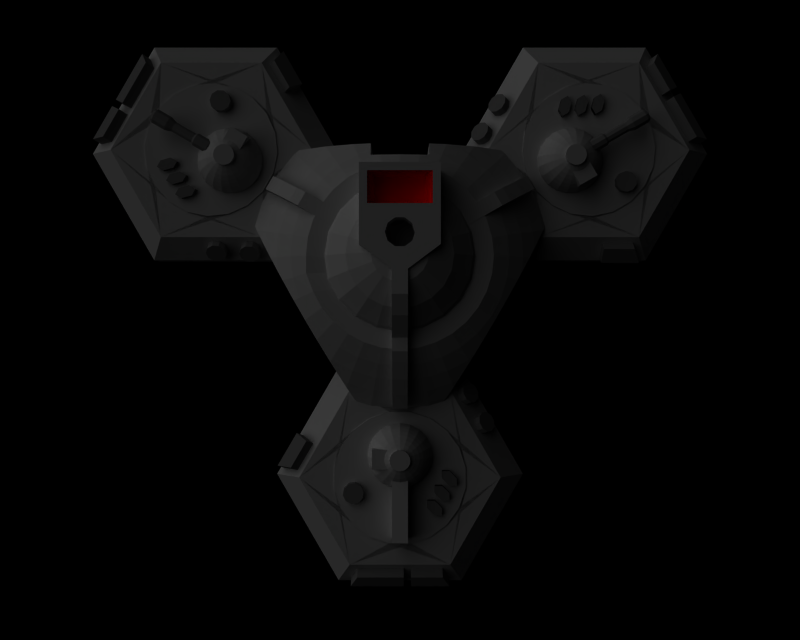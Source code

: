 # Source: 3dprint_astronef.blend  (saved by Blender 2.71.0; exported with 4.5.12 LTS)
import bpy
from mathutils import Matrix  # noqa: F401  (used for matrix-valued properties, if any)

bpy.ops.wm.read_factory_settings(use_empty=True)
scene = bpy.context.scene
scene.name = '1'

# ---- collections
col_collection_1 = bpy.data.collections.new('Collection 1'); scene.collection.children.link(col_collection_1)
col_collection_2 = bpy.data.collections.new('Collection 2'); scene.collection.children.link(col_collection_2)
col_collection_3 = bpy.data.collections.new('Collection 3'); scene.collection.children.link(col_collection_3)
col_collection_4 = bpy.data.collections.new('Collection 4'); scene.collection.children.link(col_collection_4)
col_collection_5 = bpy.data.collections.new('Collection 5'); scene.collection.children.link(col_collection_5)
col_collection_11 = bpy.data.collections.new('Collection 11'); scene.collection.children.link(col_collection_11)
col_collection_11.hide_render = True
col_collection_11.hide_viewport = True
col_collection_12 = bpy.data.collections.new('Collection 12'); scene.collection.children.link(col_collection_12)
col_collection_13 = bpy.data.collections.new('Collection 13'); scene.collection.children.link(col_collection_13)
col_collection_14 = bpy.data.collections.new('Collection 14'); scene.collection.children.link(col_collection_14)
col_collection_14.hide_render = True
col_collection_14.hide_viewport = True
col_collection_15 = bpy.data.collections.new('Collection 15'); scene.collection.children.link(col_collection_15)

# ---- materials (node trees are filled in below, after node groups)
mat_metal = bpy.data.materials.new('Metal')
mat_metal.alpha_threshold = 0.0
mat_metal.diffuse_color = (0.7, 0.7, 0.7, 1.0)
mat_metal.roughness = 0.5
mat_metal.specular_intensity = 0.8758
mat_metal.line_color = (0.0, 0.0, 0.0, 1.0)
mat_fenetres = bpy.data.materials.new('Fenetres')
mat_fenetres.alpha_threshold = 0.0
mat_fenetres.preview_render_type = 'FLAT'
mat_fenetres.diffuse_color = (0.3963, 0.3963, 0.3963, 1.0)
mat_fenetres.roughness = 0.5
mat_fenetres.specular_intensity = 0.4732
mat_fenetres.line_color = (0.0, 0.0, 0.0, 1.0)
mat_indicateur = bpy.data.materials.new('Indicateur')
mat_indicateur.alpha_threshold = 0.0
mat_indicateur.diffuse_color = (1.0, 0.0, 0.0, 1.0)
mat_indicateur.roughness = 0.5
mat_indicateur.specular_intensity = 0.3221
mat_indicateur.line_color = (0.0, 0.0, 0.0, 1.0)
mat_metal_color_001 = bpy.data.materials.new('Metal-color.001')
mat_metal_color_001.alpha_threshold = 0.0
mat_metal_color_001.diffuse_color = (0.7, 0.7, 0.7, 1.0)
mat_metal_color_001.roughness = 0.5
mat_metal_color_001.specular_intensity = 0.8758
mat_metal_color_001.line_color = (0.0, 0.0, 0.0, 1.0)

# ---- material node trees

# ---- cameras
cam_camera = bpy.data.cameras.new('Camera')
cam_camera.passepartout_alpha = 0.2
cam_camera.clip_end = 100.0
cam_camera.lens = 35.0
cam_camera.sensor_width = 32.0
cam_camera.sensor_height = 18.0
cam_camera.ortho_scale = 7.314
cam_camera.show_passepartout = False
cam_camera.show_safe_areas = True
cam_camera.dof.focus_distance = 0.0
cam_camera.dof.aperture_fstop = 128.0

# ---- lights
light_lamp = bpy.data.lights.new('Lamp', 'SUN')
light_lamp.transmission_factor = 0.0
light_lamp.angle = 1.571
light_lamp.energy = 1.0
light_lamp.shadow_buffer_clip_start = 0.5
light_lamp.shadow_soft_size = 1.0
light_lamp.shadow_cascade_max_distance = 1000.0
light_lamp.cycles.use_multiple_importance_sampling = False

# ---- meshes
me_cube = bpy.data.meshes.new('Cube')
me_cube.from_pydata([(-1.0, -1.0, -1.0), (-1.0, 1.0, -1.0), (1.0, 1.0, -1.0), (1.0, -1.0, -1.0), (-1.0, -1.0, 1.0), (-1.0, 1.0, 1.0), (1.0, 1.0, 1.0), (1.0, -1.0, 1.0)], [], [(4, 5, 1, 0), (5, 6, 2, 1), (6, 7, 3, 2), (7, 4, 0, 3), (0, 1, 2, 3), (7, 6, 5, 4)])
me_cube.use_remesh_preserve_volume = False
me_cube.use_remesh_preserve_attributes = False
me_cube.use_mirror_vertex_groups = False
me_cube.update()
me_circle_001 = bpy.data.meshes.new('Circle.001')
me_circle_001.from_pydata([(2.956, 5.119, -0.75), (5.911, -7.368e-07, -0.75), (2.956, -5.119, -0.75), (-2.956, -5.119, -0.75), (-5.911, 2.542e-06, -0.75), (-2.956, 5.119, -0.75), (-2.956, 5.119, 0.25), (-5.911, 2.542e-06, 0.25), (-2.956, -5.119, 0.25), (2.956, -5.119, 0.25), (5.911, -7.368e-07, 0.25), (2.956, 5.119, 0.25), (2.365, 4.096, 1.25), (4.729, -5.894e-07, 1.25), (2.365, -4.096, 1.25), (-2.365, -4.096, 1.25), (-4.729, 2.033e-06, 1.25), (-2.365, 4.096, 1.25), (-2.365, 4.096, -1.25), (-4.729, 2.033e-06, -1.25), (-2.365, -4.096, -1.25), (2.365, -4.096, -1.25), (4.729, -5.894e-07, -1.25), (2.365, 4.096, -1.25), (2.207, 2.207, 1.25), (2.781, 1.417, 1.25), (3.083, 0.4882, 1.25), (3.083, -0.4882, 1.25), (2.781, -1.417, 1.25), (2.207, -2.207, 1.25), (1.417, -2.781, 1.25), (0.4882, -3.083, 1.25), (-0.4882, -3.083, 1.25), (-1.417, -2.781, 1.25), (-2.207, -2.207, 1.25), (-2.781, -1.417, 1.25), (-3.083, -0.4882, 1.25), (-3.083, 0.4882, 1.25), (-2.781, 1.417, 1.25), (-2.207, 2.207, 1.25), (-1.417, 2.781, 1.25), (-0.4882, 3.083, 1.25), (0.4882, 3.083, 1.25), (1.417, 2.781, 1.25), (1.417, 2.781, 0.777), (0.4882, 3.083, 0.777), (-0.4882, 3.083, 0.777), (-1.417, 2.781, 0.777), (-2.207, 2.207, 0.777), (-2.781, 1.417, 0.777), (-3.083, 0.4882, 0.777), (-3.083, -0.4882, 0.777), (-2.781, -1.417, 0.777), (-2.207, -2.207, 0.777), (-1.417, -2.781, 0.777), (-0.4882, -3.083, 0.777), (0.4882, -3.083, 0.777), (1.417, -2.781, 0.777), (2.207, -2.207, 0.777), (2.781, -1.417, 0.777), (3.083, -0.4882, 0.777), (3.083, 0.4882, 0.777), (2.781, 1.417, 0.777), (2.207, 2.207, 0.777)], [], [(0, 5, 6, 11), (5, 4, 7, 6), (4, 3, 8, 7), (3, 2, 9, 8), (2, 1, 10, 9), (1, 0, 11, 10), (10, 11, 12, 13), (9, 10, 13, 14), (7, 8, 15, 16), (11, 6, 17, 12), (0, 5, 18, 23), (5, 4, 19, 18), (4, 3, 20, 19), (3, 2, 21, 20), (2, 1, 22, 21), (1, 0, 23, 22), (19, 18, 23), (19, 23, 22), (20, 19, 22), (20, 22, 21), (17, 38, 39), (17, 39, 40), (17, 40, 41), (12, 42, 43), (12, 43, 24), (12, 24, 25), (16, 39, 38), (16, 38, 37), (16, 37, 36), (34, 16, 35), (35, 16, 36), (15, 34, 33), (31, 30, 15), (15, 33, 32), (32, 31, 15), (15, 34, 35), (15, 35, 36), (17, 37, 38), (12, 25, 26), (12, 40, 41), (17, 42, 43), (14, 32, 33), (14, 27, 28), (29, 28, 14), (30, 29, 14), (31, 30, 14), (32, 31, 14), (13, 28, 29), (25, 24, 13), (26, 25, 13), (27, 26, 13), (27, 13, 28), (13, 28, 14), (14, 31, 32, 15), (15, 35, 16), (16, 38, 17), (12, 25, 13), (17, 41, 42, 23), (12, 41, 42), (12, 17, 41, 42), (42, 41, 46, 45), (43, 24, 63, 44), (43, 42, 45, 44), (41, 40, 47, 46), (40, 39, 48, 47), (39, 38, 49, 48), (38, 37, 50, 49), (37, 36, 51, 50), (36, 35, 52, 51), (35, 34, 53, 52), (34, 33, 54, 53), (33, 32, 55, 54), (32, 31, 56, 55), (31, 30, 57, 56), (30, 29, 58, 57), (29, 28, 59, 58), (28, 27, 60, 59), (26, 27, 60, 61), (26, 25, 62, 61), (25, 24, 63, 62), (47, 46, 45), (47, 45, 44), (48, 47, 44), (48, 44, 63), (49, 48, 63), (49, 63, 62), (49, 62, 61), (50, 49, 61), (50, 61, 60), (51, 50, 60), (51, 60, 59), (52, 51, 59), (52, 59, 58), (53, 52, 58), (53, 58, 57), (54, 53, 57), (54, 57, 56), (55, 54, 56), (8, 15, 14), (8, 14, 9), (7, 6, 17), (7, 17, 16)])
me_circle_001.materials.append(mat_metal)
me_circle_001.use_remesh_preserve_volume = False
me_circle_001.use_remesh_preserve_attributes = False
me_circle_001.use_mirror_vertex_groups = False
me_circle_001.update()
me_circle_006 = bpy.data.meshes.new('Circle.006')
me_circle_006.from_pydata([(-4.074, 1.55, 0.981), (-4.803, 0.2998, 0.981), (-5.512, 0.2998, 0.381), (-4.601, 1.854, 0.381), (-4.911, 2.027, 0.7259), (-5.823, 0.4722, 0.7259), (-5.113, 0.4722, 1.326), (-4.384, 1.723, 1.326), (3.332, 4.113, 0.4209), (3.473, 3.847, 0.4319), (3.473, 3.576, 0.5644), (3.331, 3.405, 0.7678), (3.103, 3.398, 0.9644), (2.875, 3.558, 1.079), (2.734, 3.824, 1.068), (2.734, 4.095, 0.9356), (2.876, 4.266, 0.7322), (3.104, 4.274, 0.5356), (4.091, 2.734, 0.4209), (4.232, 2.468, 0.4319), (4.231, 2.197, 0.5644), (4.09, 2.025, 0.7678), (3.861, 2.018, 0.9644), (3.633, 2.178, 1.079), (3.493, 2.445, 1.068), (3.493, 2.715, 0.9356), (3.634, 2.887, 0.7322), (3.863, 2.894, 0.5356), (4.104, 3.032, 0.8459), (3.876, 3.025, 1.043), (3.734, 2.853, 1.246), (3.734, 2.583, 1.378), (3.875, 2.316, 1.389), (4.103, 2.156, 1.275), (4.331, 2.163, 1.078), (4.473, 2.335, 0.8748), (4.473, 2.606, 0.7422), (4.332, 2.872, 0.7312), (3.346, 4.411, 0.8459), (3.117, 4.404, 1.043), (2.976, 4.233, 1.246), (2.975, 3.962, 1.378), (3.116, 3.696, 1.389), (3.344, 3.536, 1.275), (3.573, 3.543, 1.078), (3.714, 3.714, 0.8748), (3.714, 3.985, 0.7422), (3.574, 4.251, 0.7312), (-2.003, -4.316, 1.035), (2.003, -4.316, 1.035), (2.34, -4.899, 0.465), (-2.34, -4.899, 0.465), (0.5202, -4.316, 1.035), (0.5197, -4.9, 0.4641), (0.1748, -4.9, 0.4641), (0.1754, -4.316, 1.035), (0.1754, -4.661, 1.38), (0.1748, -5.245, 0.8089), (0.5197, -5.245, 0.8089), (0.5202, -4.661, 1.38), (-2.34, -5.244, 0.8098), (2.34, -5.244, 0.8098), (2.003, -4.661, 1.38), (-2.003, -4.661, 1.38)], [], [(1, 0, 3, 2), (3, 0, 7, 4), (0, 1, 6, 7), (1, 2, 5, 6), (2, 3, 4, 5), (4, 5, 6, 7), (18, 27, 28, 37), (27, 26, 29, 28), (26, 25, 30, 29), (25, 24, 31, 30), (24, 23, 32, 31), (23, 22, 33, 32), (22, 21, 34, 33), (21, 20, 35, 34), (20, 19, 36, 35), (19, 18, 37, 36), (8, 17, 38, 47), (17, 16, 39, 38), (16, 15, 40, 39), (15, 14, 41, 40), (14, 13, 42, 41), (13, 12, 43, 42), (12, 11, 44, 43), (11, 10, 45, 44), (10, 9, 46, 45), (9, 8, 47, 46), (39, 38, 47), (40, 39, 47), (40, 47, 46), (41, 40, 46), (41, 46, 45), (42, 41, 45), (42, 45, 44), (43, 42, 44), (29, 28, 37), (30, 29, 37), (30, 37, 36), (31, 30, 36), (31, 36, 35), (32, 31, 35), (32, 35, 34), (33, 32, 34), (53, 50, 61, 58), (52, 49, 62, 59), (55, 48, 63, 56), (54, 51, 60, 57), (54, 55, 56, 57), (53, 52, 59, 58), (48, 51, 60, 63), (50, 49, 62, 61), (60, 63, 56), (60, 56, 57), (59, 62, 61), (58, 59, 61)])
me_circle_006.materials.append(mat_fenetres)
me_circle_006.use_remesh_preserve_volume = False
me_circle_006.use_remesh_preserve_attributes = False
me_circle_006.use_mirror_vertex_groups = False
me_circle_006.update()
me_sphere = bpy.data.meshes.new('Sphere')
me_sphere.from_pydata([(-2.384e-07, 1.804, 1.368), (-2.384e-07, 1.539, 2.009), (-2.384e-07, 1.176, 2.601), (-2.384e-07, 0.7248, 3.129), (-2.384e-07, 0.1968, 3.58), (-2.384e-07, -0.3953, 3.943), (-2.384e-07, -1.037, 4.209), (-2.384e-07, -1.712, 4.371), (-2.384e-07, -2.404, 4.425), (1.368, -2.404, 4.209), (1.351, -1.712, 4.157), (1.301, -1.037, 4.003), (1.218, -0.3953, 3.75), (1.106, 0.1968, 3.405), (0.967, 0.7248, 2.976), (0.8038, 1.176, 2.474), (0.6208, 1.539, 1.911), (0.4226, 1.804, 1.301), (0.8038, 1.804, 1.106), (1.181, 1.539, 1.625), (1.529, 1.176, 2.104), (1.839, 0.7248, 2.532), (2.104, 0.1968, 2.896), (2.318, -0.3953, 3.19), (2.474, -1.037, 3.405), (2.569, -1.712, 3.536), (2.601, -2.404, 3.58), (3.58, -2.404, 2.601), (3.536, -1.712, 2.569), (3.405, -1.037, 2.474), (3.19, -0.3953, 2.318), (2.896, 0.1968, 2.104), (2.532, 0.7248, 1.839), (2.104, 1.176, 1.529), (1.625, 1.539, 1.181), (1.106, 1.804, 0.8038), (1.301, 1.804, 0.4226), (1.911, 1.539, 0.6208), (2.474, 1.176, 0.8038), (2.976, 0.7248, 0.967), (3.405, 0.1968, 1.106), (3.75, -0.3953, 1.218), (4.003, -1.037, 1.301), (4.157, -1.712, 1.351), (4.209, -2.404, 1.368), (4.425, -2.404, -1.592e-06), (4.371, -1.712, -1.344e-06), (4.209, -1.037, -1.21e-06), (3.943, -0.3953, -1.503e-06), (3.58, 0.1968, -1.225e-06), (3.129, 0.7248, -1.173e-06), (2.601, 1.176, -1.228e-06), (2.009, 1.539, -1.173e-06), (1.368, 1.804, -9.026e-07), (1.301, 1.804, -0.4226), (1.911, 1.539, -0.6208), (2.474, 1.176, -0.8038), (2.976, 0.7248, -0.967), (3.405, 0.1968, -1.106), (3.75, -0.3953, -1.218), (4.003, -1.037, -1.301), (4.157, -1.712, -1.351), (4.209, -2.404, -1.368), (3.58, -2.404, -2.601), (3.536, -1.712, -2.569), (3.405, -1.037, -2.474), (3.19, -0.3953, -2.318), (2.896, 0.1968, -2.104), (2.532, 0.7248, -1.839), (2.104, 1.176, -1.529), (1.625, 1.539, -1.181), (1.106, 1.804, -0.8038), (0.8038, 1.804, -1.106), (1.181, 1.539, -1.625), (1.529, 1.176, -2.104), (1.839, 0.7248, -2.532), (2.104, 0.1968, -2.896), (2.318, -0.3953, -3.19), (2.474, -1.037, -3.405), (2.569, -1.712, -3.536), (2.601, -2.404, -3.58), (1.368, -2.404, -4.209), (1.351, -1.712, -4.157), (1.301, -1.037, -4.003), (1.218, -0.3953, -3.75), (1.106, 0.1968, -3.405), (0.967, 0.7248, -2.976), (0.8038, 1.176, -2.474), (0.6208, 1.539, -1.911), (0.4226, 1.804, -1.301), (-7.153e-07, 1.804, -1.368), (-1.192e-06, 1.539, -2.009), (-1.192e-06, 1.176, -2.601), (-1.192e-06, 0.7248, -3.129), (-1.669e-06, 0.1968, -3.58), (-2.146e-06, -0.3953, -3.943), (-1.669e-06, -1.037, -4.209), (-1.669e-06, -1.712, -4.371), (-2.146e-06, -2.404, -4.425), (-1.368, -2.404, -4.209), (-1.351, -1.712, -4.157), (-1.301, -1.037, -4.003), (-1.218, -0.3953, -3.75), (-1.106, 0.1968, -3.405), (-0.967, 0.7248, -2.976), (-0.8038, 1.176, -2.474), (-0.6208, 1.539, -1.911), (-0.4226, 1.804, -1.301), (-0.8038, 1.804, -1.106), (-1.181, 1.539, -1.625), (-1.529, 1.176, -2.104), (-1.839, 0.7248, -2.532), (-2.104, 0.1968, -2.896), (-2.318, -0.3953, -3.19), (-2.474, -1.037, -3.405), (-2.569, -1.712, -3.536), (-2.601, -2.404, -3.58), (-3.58, -2.404, -2.601), (-3.536, -1.712, -2.569), (-3.405, -1.037, -2.474), (-3.19, -0.3953, -2.318), (-2.896, 0.1968, -2.104), (-2.532, 0.7248, -1.839), (-2.104, 1.176, -1.529), (-1.625, 1.539, -1.181), (-1.106, 1.804, -0.8038), (-1.301, 1.804, -0.4226), (-1.911, 1.539, -0.6208), (-2.474, 1.176, -0.8038), (-2.976, 0.7248, -0.967), (-3.405, 0.1968, -1.106), (-3.75, -0.3953, -1.218), (-4.003, -1.037, -1.301), (-4.157, -1.712, -1.351), (-4.209, -2.404, -1.368), (-4.425, -2.404, 2.399e-06), (-4.371, -1.712, 2.441e-06), (-4.209, -1.037, 1.95e-06), (-3.943, -0.3953, 2.063e-06), (-3.58, 0.1968, 1.454e-06), (-3.129, 0.7248, 1.226e-06), (-2.601, 1.176, 1.009e-06), (-2.009, 1.539, 6.868e-07), (-1.368, 1.804, 1.199e-07), (-1.301, 1.804, 0.4226), (-1.911, 1.539, 0.6208), (-2.474, 1.176, 0.8038), (-2.976, 0.7248, 0.967), (-3.405, 0.1968, 1.106), (-3.75, -0.3953, 1.218), (-4.003, -1.037, 1.301), (-4.157, -1.712, 1.351), (-4.209, -2.404, 1.368), (-3.58, -2.404, 2.601), (-3.536, -1.712, 2.569), (-3.405, -1.037, 2.474), (-3.19, -0.3953, 2.318), (-2.896, 0.1968, 2.104), (-2.532, 0.7248, 1.839), (-2.104, 1.176, 1.529), (-1.625, 1.539, 1.181), (-1.106, 1.804, 0.8038), (-0.8038, 1.804, 1.106), (-1.181, 1.539, 1.625), (-1.529, 1.176, 2.104), (-1.839, 0.7248, 2.532), (-2.104, 0.1968, 2.896), (-2.318, -0.3953, 3.19), (-2.474, -1.037, 3.405), (-2.569, -1.712, 3.536), (-2.601, -2.404, 3.58), (-1.368, -2.404, 4.209), (-1.351, -1.712, 4.157), (-1.301, -1.037, 4.003), (-1.218, -0.3953, 3.75), (-1.106, 0.1968, 3.405), (-0.967, 0.7248, 2.976), (-0.8038, 1.176, 2.474), (-0.6208, 1.539, 1.911), (-0.4226, 1.804, 1.301), (-0.4226, 2.404, 1.301), (-0.8038, 2.404, 1.106), (-1.106, 2.404, 0.8038), (-1.301, 2.404, 0.4226), (-1.368, 2.404, 9.372e-08), (-1.301, 2.404, -0.4226), (-1.106, 2.404, -0.8038), (-0.8038, 2.404, -1.106), (-0.4226, 2.404, -1.301), (-7.153e-07, 2.404, -1.368), (0.4226, 2.404, -1.301), (0.8038, 2.404, -1.106), (1.106, 2.404, -0.8038), (1.301, 2.404, -0.4226), (1.368, 2.404, -9.288e-07), (1.301, 2.404, 0.4226), (1.106, 2.404, 0.8038), (0.8038, 2.404, 1.106), (0.4226, 2.404, 1.301), (-2.384e-07, 2.404, 1.368), (1.3, -0.5, -1.7), (-1.3, -0.5, -1.7), (-1.3, -0.5, -3.7), (1.3, -0.5, -3.7), (1.3, 1.5, -1.7), (-1.3, 1.5, -1.7), (-1.3, 1.5, -3.7), (1.3, 1.5, -3.7)], [], [(8, 9, 10, 7), (7, 10, 11, 6), (6, 11, 12, 5), (5, 12, 13, 4), (4, 13, 14, 3), (3, 14, 15, 2), (2, 15, 16, 1), (17, 0, 1, 16), (16, 19, 18, 17), (15, 20, 19, 16), (14, 21, 20, 15), (13, 22, 21, 14), (12, 23, 22, 13), (11, 24, 23, 12), (10, 25, 24, 11), (9, 26, 25, 10), (26, 27, 28, 25), (25, 28, 29, 24), (24, 29, 30, 23), (23, 30, 31, 22), (22, 31, 32, 21), (21, 32, 33, 20), (20, 33, 34, 19), (19, 34, 35, 18), (34, 37, 36, 35), (33, 38, 37, 34), (32, 39, 38, 33), (31, 40, 39, 32), (30, 41, 40, 31), (29, 42, 41, 30), (28, 43, 42, 29), (27, 44, 43, 28), (44, 45, 46, 43), (43, 46, 47, 42), (42, 47, 48, 41), (41, 48, 49, 40), (40, 49, 50, 39), (39, 50, 51, 38), (38, 51, 52, 37), (37, 52, 53, 36), (52, 55, 54, 53), (51, 56, 55, 52), (50, 57, 56, 51), (49, 58, 57, 50), (48, 59, 58, 49), (47, 60, 59, 48), (46, 61, 60, 47), (45, 62, 61, 46), (62, 63, 64, 61), (61, 64, 65, 60), (60, 65, 66, 59), (59, 66, 67, 58), (58, 67, 68, 57), (57, 68, 69, 56), (56, 69, 70, 55), (55, 70, 71, 54), (70, 73, 72, 71), (69, 74, 73, 70), (68, 75, 74, 69), (67, 76, 75, 68), (66, 77, 76, 67), (65, 78, 77, 66), (64, 79, 78, 65), (63, 80, 79, 64), (80, 81, 82, 79), (79, 82, 83, 78), (78, 83, 84, 77), (77, 84, 85, 76), (76, 85, 86, 75), (75, 86, 87, 74), (74, 87, 88, 73), (73, 88, 89, 72), (88, 91, 90, 89), (87, 92, 91, 88), (86, 93, 92, 87), (85, 94, 93, 86), (84, 95, 94, 85), (83, 96, 95, 84), (82, 97, 96, 83), (81, 98, 97, 82), (98, 99, 100, 97), (97, 100, 101, 96), (96, 101, 102, 95), (95, 102, 103, 94), (94, 103, 104, 93), (93, 104, 105, 92), (92, 105, 106, 91), (91, 106, 107, 90), (106, 109, 108, 107), (105, 110, 109, 106), (104, 111, 110, 105), (103, 112, 111, 104), (102, 113, 112, 103), (101, 114, 113, 102), (100, 115, 114, 101), (99, 116, 115, 100), (116, 117, 118, 115), (115, 118, 119, 114), (114, 119, 120, 113), (113, 120, 121, 112), (112, 121, 122, 111), (111, 122, 123, 110), (110, 123, 124, 109), (109, 124, 125, 108), (124, 127, 126, 125), (123, 128, 127, 124), (122, 129, 128, 123), (121, 130, 129, 122), (120, 131, 130, 121), (119, 132, 131, 120), (118, 133, 132, 119), (117, 134, 133, 118), (134, 135, 136, 133), (133, 136, 137, 132), (132, 137, 138, 131), (131, 138, 139, 130), (130, 139, 140, 129), (129, 140, 141, 128), (128, 141, 142, 127), (127, 142, 143, 126), (142, 145, 144, 143), (141, 146, 145, 142), (140, 147, 146, 141), (139, 148, 147, 140), (138, 149, 148, 139), (137, 150, 149, 138), (136, 151, 150, 137), (135, 152, 151, 136), (152, 153, 154, 151), (151, 154, 155, 150), (150, 155, 156, 149), (149, 156, 157, 148), (148, 157, 158, 147), (147, 158, 159, 146), (146, 159, 160, 145), (145, 160, 161, 144), (160, 163, 162, 161), (159, 164, 163, 160), (158, 165, 164, 159), (157, 166, 165, 158), (156, 167, 166, 157), (155, 168, 167, 156), (154, 169, 168, 155), (153, 170, 169, 154), (170, 171, 172, 169), (169, 172, 173, 168), (168, 173, 174, 167), (167, 174, 175, 166), (166, 175, 176, 165), (165, 176, 177, 164), (164, 177, 178, 163), (163, 178, 179, 162), (0, 179, 178, 1), (177, 2, 1, 178), (176, 3, 2, 177), (175, 4, 3, 176), (174, 5, 4, 175), (173, 6, 5, 174), (172, 7, 6, 173), (171, 8, 7, 172), (0, 179, 180, 199), (162, 179, 180, 181), (162, 161, 182, 181), (144, 161, 182, 183), (144, 143, 184, 183), (126, 143, 184, 185), (126, 125, 186, 185), (108, 125, 186, 187), (108, 107, 188, 187), (90, 107, 188, 189), (90, 89, 190, 189), (72, 89, 190, 191), (72, 71, 192, 191), (54, 71, 192, 193), (54, 53, 194, 193), (36, 53, 194, 195), (36, 35, 196, 195), (18, 35, 196, 197), (18, 17, 198, 197), (0, 17, 198, 199), (180, 199, 198), (180, 198, 197), (181, 180, 197), (182, 181, 197), (182, 197, 196), (183, 182, 196), (183, 196, 195), (184, 183, 195), (184, 195, 194), (185, 184, 194), (185, 194, 193), (186, 185, 193), (186, 193, 192), (187, 186, 192), (187, 192, 191), (188, 187, 191), (188, 191, 190), (189, 188, 190), (202, 203, 200, 201), (204, 207, 206, 205), (200, 204, 205, 201), (201, 205, 206, 202), (202, 206, 207, 203), (203, 207, 204, 200)])
me_sphere.materials.append(mat_metal)
me_sphere.use_remesh_preserve_volume = False
me_sphere.use_remesh_preserve_attributes = False
me_sphere.use_mirror_vertex_groups = False
me_sphere.update()
me_plane_001 = bpy.data.meshes.new('Plane.001')
me_plane_001.from_pydata([(-5.866, 7.37, -1.232e-06), (-5.866, 7.27, -1.228e-06), (-7.866, 7.27, -1.315e-06), (-7.866, 7.37, -1.319e-06), (-8.266, 7.17, -1.328e-06), (-8.266, 7.07, -1.324e-06), (-4.966, 6.97, -1.175e-06), (-4.966, 7.07, -1.179e-06), (-1.966, 6.97, -1.044e-06), (-1.666, 7.17, -1.04e-06), (0.334, 7.27, -9.566e-07), (0.334, 7.17, -9.522e-07), (0.334, 6.983, 0.5142), (0.334, 7.059, 0.5785), (-1.666, 7.059, 0.5785), (-1.666, 6.983, 0.5142), (-1.966, 6.829, 0.3857), (-1.966, 6.906, 0.45), (-4.966, 6.906, 0.45), (-4.966, 6.829, 0.3857), (-8.266, 6.906, 0.45), (-8.266, 6.983, 0.5142), (-7.866, 7.136, 0.6428), (-7.866, 7.059, 0.5785), (-5.866, 7.059, 0.5785), (-5.866, 7.136, 0.6428), (-5.866, 6.543, 0.9848), (-5.866, 6.526, 0.8863), (-7.866, 6.526, 0.8863), (-7.866, 6.543, 0.9848), (-8.266, 6.509, 0.7878), (-8.266, 6.491, 0.6894), (-4.966, 6.474, 0.5909), (-4.966, 6.491, 0.6894), (-1.966, 6.491, 0.6894), (-1.966, 6.474, 0.5909), (-1.666, 6.509, 0.7878), (-1.666, 6.526, 0.8863), (0.334, 6.526, 0.8863), (0.334, 6.509, 0.7878), (0.334, 5.97, 0.6928), (0.334, 5.92, 0.7794), (-1.666, 5.92, 0.7794), (-1.666, 5.97, 0.6928), (-1.966, 6.07, 0.5196), (-1.966, 6.02, 0.6062), (-4.966, 6.02, 0.6062), (-4.966, 6.07, 0.5196), (-8.266, 6.02, 0.6062), (-8.266, 5.97, 0.6928), (-7.866, 5.87, 0.866), (-7.866, 5.92, 0.7794), (-5.866, 5.92, 0.7794), (-5.866, 5.87, 0.866), (-5.866, 5.43, 0.342), (-5.866, 5.524, 0.3078), (-7.866, 5.524, 0.3078), (-7.866, 5.43, 0.342), (-8.266, 5.618, 0.2736), (-8.266, 5.712, 0.2394), (-4.966, 5.806, 0.2052), (-4.966, 5.712, 0.2394), (-1.966, 5.712, 0.2394), (-1.966, 5.806, 0.2052), (-1.666, 5.618, 0.2736), (-1.666, 5.524, 0.3078), (0.334, 5.524, 0.3078), (0.334, 5.618, 0.2736), (0.334, 5.618, -0.2736), (0.334, 5.524, -0.3078), (-1.666, 5.524, -0.3078), (-1.666, 5.618, -0.2736), (-1.966, 5.806, -0.2052), (-1.966, 5.712, -0.2394), (-4.966, 5.712, -0.2394), (-4.966, 5.806, -0.2052), (-8.266, 5.712, -0.2394), (-8.266, 5.618, -0.2736), (-7.866, 5.43, -0.342), (-7.866, 5.524, -0.3078), (-5.866, 5.524, -0.3078), (-5.866, 5.43, -0.342), (-5.866, 5.87, -0.866), (-5.866, 5.92, -0.7794), (-7.866, 5.92, -0.7794), (-7.866, 5.87, -0.866), (-8.266, 5.97, -0.6928), (-8.266, 6.02, -0.6062), (-4.966, 6.07, -0.5196), (-4.966, 6.02, -0.6062), (-1.966, 6.02, -0.6062), (-1.966, 6.07, -0.5196), (-1.666, 5.97, -0.6928), (-1.666, 5.92, -0.7794), (0.334, 5.92, -0.7794), (0.334, 5.97, -0.6928), (0.334, 6.509, -0.7878), (0.334, 6.526, -0.8863), (-1.666, 6.526, -0.8863), (-1.666, 6.509, -0.7878), (-1.966, 6.474, -0.5909), (-1.966, 6.491, -0.6894), (-4.966, 6.491, -0.6894), (-4.966, 6.474, -0.5909), (-8.266, 6.491, -0.6894), (-8.266, 6.509, -0.7878), (-7.866, 6.543, -0.9848), (-7.866, 6.526, -0.8863), (-5.866, 6.526, -0.8863), (-5.866, 6.543, -0.9848), (-5.866, 7.136, -0.6428), (-5.866, 7.059, -0.5785), (-7.866, 7.059, -0.5785), (-7.866, 7.136, -0.6428), (-8.266, 6.983, -0.5142), (-8.266, 6.906, -0.45), (-4.966, 6.829, -0.3857), (-4.966, 6.906, -0.45), (-1.966, 6.906, -0.45), (-1.966, 6.829, -0.3857), (-1.666, 6.983, -0.5142), (-1.666, 7.059, -0.5785), (0.334, 7.059, -0.5785), (0.334, 6.983, -0.5142), (-1.666, 7.27, -8.568e-07), (-1.966, 7.07, -8.699e-07)], [], [(2, 3, 4, 5), (7, 6, 8, 125), (124, 10, 13, 14), (10, 11, 12, 13), (11, 9, 15, 12), (125, 124, 14, 17), (9, 8, 16, 15), (7, 125, 17, 18), (8, 6, 19, 16), (0, 7, 18, 25), (6, 1, 24, 19), (2, 5, 20, 23), (5, 4, 21, 20), (4, 3, 22, 21), (1, 2, 23, 24), (3, 0, 25, 22), (22, 25, 26, 29), (24, 23, 28, 27), (21, 22, 29, 30), (20, 21, 30, 31), (23, 20, 31, 28), (19, 24, 27, 32), (25, 18, 33, 26), (16, 19, 32, 35), (18, 17, 34, 33), (15, 16, 35, 36), (17, 14, 37, 34), (12, 15, 36, 39), (13, 12, 39, 38), (14, 13, 38, 37), (37, 38, 41, 42), (38, 39, 40, 41), (39, 36, 43, 40), (34, 37, 42, 45), (36, 35, 44, 43), (33, 34, 45, 46), (35, 32, 47, 44), (26, 33, 46, 53), (32, 27, 52, 47), (28, 31, 48, 51), (31, 30, 49, 48), (30, 29, 50, 49), (27, 28, 51, 52), (29, 26, 53, 50), (50, 53, 54, 57), (52, 51, 56, 55), (49, 50, 57, 58), (48, 49, 58, 59), (51, 48, 59, 56), (47, 52, 55, 60), (53, 46, 61, 54), (44, 47, 60, 63), (46, 45, 62, 61), (43, 44, 63, 64), (45, 42, 65, 62), (40, 43, 64, 67), (41, 40, 67, 66), (42, 41, 66, 65), (65, 66, 69, 70), (66, 67, 68, 69), (67, 64, 71, 68), (62, 65, 70, 73), (64, 63, 72, 71), (61, 62, 73, 74), (63, 60, 75, 72), (54, 61, 74, 81), (60, 55, 80, 75), (56, 59, 76, 79), (59, 58, 77, 76), (58, 57, 78, 77), (55, 56, 79, 80), (57, 54, 81, 78), (78, 81, 82, 85), (80, 79, 84, 83), (77, 78, 85, 86), (76, 77, 86, 87), (79, 76, 87, 84), (75, 80, 83, 88), (81, 74, 89, 82), (72, 75, 88, 91), (74, 73, 90, 89), (71, 72, 91, 92), (73, 70, 93, 90), (68, 71, 92, 95), (69, 68, 95, 94), (70, 69, 94, 93), (93, 94, 97, 98), (94, 95, 96, 97), (95, 92, 99, 96), (90, 93, 98, 101), (92, 91, 100, 99), (89, 90, 101, 102), (91, 88, 103, 100), (82, 89, 102, 109), (88, 83, 108, 103), (84, 87, 104, 107), (87, 86, 105, 104), (86, 85, 106, 105), (83, 84, 107, 108), (85, 82, 109, 106), (106, 109, 110, 113), (108, 107, 112, 111), (105, 106, 113, 114), (104, 105, 114, 115), (107, 104, 115, 112), (103, 108, 111, 116), (109, 102, 117, 110), (100, 103, 116, 119), (102, 101, 118, 117), (99, 100, 119, 120), (101, 98, 121, 118), (96, 99, 120, 123), (97, 96, 123, 122), (98, 97, 122, 121), (121, 122, 10, 124), (122, 123, 11, 10), (123, 120, 9, 11), (118, 121, 124, 125), (120, 119, 8, 9), (117, 118, 125, 7), (119, 116, 6, 8), (7, 0, 110, 117), (116, 111, 1, 6), (112, 115, 5, 2), (115, 114, 4, 5), (114, 113, 3, 4), (111, 112, 2, 1), (0, 3, 113, 110), (0, 3, 2, 1), (0, 1, 6, 7), (125, 8, 9, 124), (124, 9, 11, 10)])
me_plane_001.materials.append(mat_fenetres)
me_plane_001.use_remesh_preserve_volume = False
me_plane_001.use_remesh_preserve_attributes = False
me_plane_001.use_mirror_vertex_groups = False
me_plane_001.update()
me_circle_004 = bpy.data.meshes.new('Circle.004')
me_circle_004.from_pydata([(2.31, -1.023, 1.569), (1.965, -1.023, 1.569), (1.965, -1.023, 1.569), (1.62, -0.6779, 1.569), (1.62, -0.6779, 1.569), (1.62, -0.3331, 1.569), (1.965, -0.3331, 1.569), (1.965, -0.3331, 1.569), (2.31, -0.6779, 1.569), (2.31, -0.6779, 1.569), (2.31, -0.6779, 1.569), (2.31, -0.6779, 1.569), (1.965, -0.3331, 1.569), (1.965, -0.3331, 1.569), (1.62, -0.3331, 1.569), (1.62, -0.6779, 1.569), (1.62, -0.6779, 1.569), (1.965, -1.023, 1.569), (1.965, -1.023, 1.569), (2.31, -1.023, 1.569), (2.31, -1.023, 1.224), (1.965, -1.023, 1.224), (1.965, -1.023, 1.224), (1.62, -0.6779, 1.224), (1.62, -0.6779, 1.224), (1.62, -0.3331, 1.224), (1.965, -0.3331, 1.224), (1.965, -0.3331, 1.224), (2.31, -0.6779, 1.224), (2.31, -0.6779, 1.224), (2.31, -0.6779, 1.224), (2.31, -0.6779, 1.224), (1.965, -0.3331, 1.224), (1.965, -0.3331, 1.224), (1.62, -0.3331, 1.224), (1.62, -0.6779, 1.224), (1.62, -0.6779, 1.224), (1.965, -1.023, 1.224), (1.965, -1.023, 1.224), (2.31, -1.023, 1.224), (-1.828, -0.3331, 1.224), (-1.691, -0.6017, 1.224), (-1.738, -0.8993, 1.224), (-1.952, -1.112, 1.224), (-2.249, -1.16, 1.224), (-2.518, -1.023, 1.224), (-2.655, -0.7542, 1.224), (-2.607, -0.4565, 1.224), (-2.394, -0.2434, 1.224), (-2.097, -0.1963, 1.224), (-2.097, -0.1963, 1.672), (-2.394, -0.2434, 1.672), (-2.607, -0.4565, 1.672), (-2.655, -0.7542, 1.672), (-2.518, -1.023, 1.672), (-2.249, -1.16, 1.672), (-1.952, -1.112, 1.672), (-1.738, -0.8993, 1.672), (-1.691, -0.6017, 1.672), (-1.828, -0.3331, 1.672), (2.655, -0.3331, 1.224), (2.31, -0.3331, 1.224), (2.31, -0.3331, 1.224), (1.965, 0.01172, 1.224), (1.965, 0.01172, 1.224), (1.965, 0.3565, 1.224), (2.31, 0.3565, 1.224), (2.31, 0.3565, 1.224), (2.655, 0.01172, 1.224), (2.655, 0.01172, 1.224), (2.655, 0.01172, 1.224), (2.655, 0.01172, 1.224), (2.31, 0.3565, 1.224), (2.31, 0.3565, 1.224), (1.965, 0.3565, 1.224), (1.965, 0.01172, 1.224), (1.965, 0.01172, 1.224), (2.31, -0.3331, 1.224), (2.31, -0.3331, 1.224), (2.655, -0.3331, 1.224), (2.655, -0.3331, 1.569), (2.31, -0.3331, 1.569), (2.31, -0.3331, 1.569), (1.965, 0.01172, 1.569), (1.965, 0.01172, 1.569), (1.965, 0.3565, 1.569), (2.31, 0.3565, 1.569), (2.31, 0.3565, 1.569), (2.655, 0.01172, 1.569), (2.655, 0.01172, 1.569), (2.655, 0.01172, 1.569), (2.655, 0.01172, 1.569), (2.31, 0.3565, 1.569), (2.31, 0.3565, 1.569), (1.965, 0.3565, 1.569), (1.965, 0.01172, 1.569), (1.965, 0.01172, 1.569), (2.31, -0.3331, 1.569), (2.31, -0.3331, 1.569), (2.655, -0.3331, 1.569), (1.965, -1.712, 1.569), (1.62, -1.712, 1.569), (1.62, -1.712, 1.569), (1.275, -1.368, 1.569), (1.275, -1.368, 1.569), (1.275, -1.023, 1.569), (1.62, -1.023, 1.569), (1.62, -1.023, 1.569), (1.965, -1.368, 1.569), (1.965, -1.368, 1.569), (1.965, -1.368, 1.569), (1.965, -1.368, 1.569), (1.62, -1.023, 1.569), (1.62, -1.023, 1.569), (1.275, -1.023, 1.569), (1.275, -1.368, 1.569), (1.275, -1.368, 1.569), (1.62, -1.712, 1.569), (1.62, -1.712, 1.569), (1.965, -1.712, 1.569), (1.965, -1.712, 1.224), (1.62, -1.712, 1.224), (1.62, -1.712, 1.224), (1.275, -1.368, 1.224), (1.275, -1.368, 1.224), (1.275, -1.023, 1.224), (1.62, -1.023, 1.224), (1.62, -1.023, 1.224), (1.965, -1.368, 1.224), (1.965, -1.368, 1.224), (1.965, -1.368, 1.224), (1.965, -1.368, 1.224), (1.62, -1.023, 1.224), (1.62, -1.023, 1.224), (1.275, -1.023, 1.224), (1.275, -1.368, 1.224), (1.275, -1.368, 1.224), (1.62, -1.712, 1.224), (1.62, -1.712, 1.224), (1.965, -1.712, 1.224)], [], [(39, 30, 29, 20), (30, 31, 28, 29), (31, 32, 27, 28), (32, 33, 26, 27), (33, 34, 25, 26), (34, 35, 24, 25), (35, 36, 23, 24), (36, 37, 22, 23), (37, 38, 21, 22), (38, 39, 20, 21), (21, 20, 19, 18), (22, 21, 18, 17), (23, 22, 17, 16), (24, 23, 16, 15), (25, 24, 15, 14), (26, 25, 14, 13), (27, 26, 13, 12), (28, 27, 12, 11), (29, 28, 11, 10), (20, 29, 10, 19), (9, 0, 39, 30), (30, 31, 8, 9), (31, 32, 7, 8), (32, 33, 6, 7), (33, 34, 5, 6), (34, 35, 4, 5), (35, 36, 3, 4), (36, 37, 2, 3), (37, 38, 1, 2), (0, 1, 38, 39), (0, 9, 10, 19), (9, 8, 11, 10), (8, 7, 12, 11), (7, 6, 13, 12), (6, 5, 14, 13), (5, 4, 15, 14), (4, 3, 16, 15), (3, 2, 17, 16), (2, 1, 18, 17), (1, 0, 19, 18), (40, 49, 50, 59), (49, 48, 51, 50), (48, 47, 52, 51), (47, 46, 53, 52), (46, 45, 54, 53), (45, 44, 55, 54), (44, 43, 56, 55), (43, 42, 57, 56), (42, 41, 58, 57), (41, 40, 59, 58), (51, 50, 59), (52, 51, 59), (52, 59, 58), (53, 52, 58), (53, 58, 57), (54, 53, 57), (54, 57, 56), (55, 54, 56), (6, 14, 16), (1, 19, 8), (1, 8, 12), (3, 17, 13), (60, 69, 70, 79), (69, 68, 71, 70), (68, 67, 72, 71), (67, 66, 73, 72), (66, 65, 74, 73), (65, 64, 75, 74), (64, 63, 76, 75), (63, 62, 77, 76), (62, 61, 78, 77), (61, 60, 79, 78), (78, 79, 80, 81), (77, 78, 81, 82), (76, 77, 82, 83), (75, 76, 83, 84), (74, 75, 84, 85), (73, 74, 85, 86), (72, 73, 86, 87), (71, 72, 87, 88), (70, 71, 88, 89), (79, 70, 89, 80), (60, 69, 90, 99), (69, 68, 91, 90), (68, 67, 92, 91), (67, 66, 93, 92), (66, 65, 94, 93), (65, 64, 95, 94), (64, 63, 96, 95), (63, 62, 97, 96), (62, 61, 98, 97), (61, 60, 99, 98), (99, 90, 89, 80), (90, 91, 88, 89), (91, 92, 87, 88), (92, 93, 86, 87), (93, 94, 85, 86), (94, 95, 84, 85), (95, 96, 83, 84), (96, 97, 82, 83), (97, 98, 81, 82), (98, 99, 80, 81), (93, 85, 83), (98, 80, 91), (98, 91, 87), (96, 82, 86), (139, 130, 129, 120), (130, 131, 128, 129), (131, 132, 127, 128), (132, 133, 126, 127), (133, 134, 125, 126), (134, 135, 124, 125), (135, 136, 123, 124), (136, 137, 122, 123), (137, 138, 121, 122), (138, 139, 120, 121), (121, 120, 119, 118), (122, 121, 118, 117), (123, 122, 117, 116), (124, 123, 116, 115), (125, 124, 115, 114), (126, 125, 114, 113), (127, 126, 113, 112), (128, 127, 112, 111), (129, 128, 111, 110), (120, 129, 110, 119), (139, 130, 109, 100), (130, 131, 108, 109), (131, 132, 107, 108), (132, 133, 106, 107), (133, 134, 105, 106), (134, 135, 104, 105), (135, 136, 103, 104), (136, 137, 102, 103), (137, 138, 101, 102), (138, 139, 100, 101), (100, 109, 110, 119), (109, 108, 111, 110), (108, 107, 112, 111), (107, 106, 113, 112), (106, 105, 114, 113), (105, 104, 115, 114), (104, 103, 116, 115), (103, 102, 117, 116), (102, 101, 118, 117), (101, 100, 119, 118), (106, 114, 116), (101, 119, 108), (101, 108, 112), (103, 117, 113)])
me_circle_004.materials.append(mat_fenetres)
me_circle_004.use_remesh_preserve_volume = False
me_circle_004.use_remesh_preserve_attributes = False
me_circle_004.use_mirror_vertex_groups = False
me_circle_004.update()
me_circle_003 = bpy.data.meshes.new('Circle.003')
me_circle_003.from_pydata([(2.207, 2.207, -0.2069), (2.781, 1.417, -0.2069), (3.083, 0.4882, -0.2069), (3.083, -0.4882, -0.2069), (2.781, -1.417, -0.2069), (2.207, -2.207, -0.2069), (1.417, -2.781, -0.2069), (0.4882, -3.083, -0.2069), (-0.4882, -3.083, -0.2069), (-1.417, -2.781, -0.2069), (-2.207, -2.207, -0.2069), (-2.781, -1.417, -0.2069), (-3.083, -0.4882, -0.2069), (-3.083, 0.4882, -0.2069), (-2.781, 1.417, -0.2069), (-2.207, 2.207, -0.2069), (-1.417, 2.781, -0.2069), (-0.4882, 3.083, -0.2069), (0.4882, 3.083, -0.2069), (1.417, 2.781, -0.2069), (1.417, 2.781, 0.2069), (0.4882, 3.083, 0.2069), (-0.4882, 3.083, 0.2069), (-1.417, 2.781, 0.2069), (-2.207, 2.207, 0.2069), (-2.781, 1.417, 0.2069), (-3.083, 0.4882, 0.2069), (-3.083, -0.4882, 0.2069), (-2.781, -1.417, 0.2069), (-2.207, -2.207, 0.2069), (-1.417, -2.781, 0.2069), (-0.4882, -3.083, 0.2069), (0.4882, -3.083, 0.2069), (1.417, -2.781, 0.2069), (2.207, -2.207, 0.2069), (2.781, -1.417, 0.2069), (3.083, -0.4882, 0.2069), (3.083, 0.4882, 0.2069), (2.781, 1.417, 0.2069), (2.207, 2.207, 0.2069)], [], [(16, 17, 18), (16, 18, 19), (15, 16, 19), (19, 0, 15), (15, 0, 14), (14, 0, 1), (14, 1, 2), (13, 14, 2), (13, 2, 3), (12, 13, 3), (12, 3, 4), (11, 12, 4), (11, 4, 5), (10, 11, 5), (10, 5, 6), (9, 10, 6), (9, 6, 7), (8, 9, 7), (8, 7, 32, 31), (9, 8, 31, 30), (7, 6, 33, 32), (10, 9, 30, 29), (6, 5, 34, 33), (11, 10, 29, 28), (5, 4, 35, 34), (12, 11, 28, 27), (4, 3, 36, 35), (13, 12, 27, 26), (3, 2, 37, 36), (14, 13, 26, 25), (2, 1, 38, 37), (1, 0, 39, 38), (15, 14, 25, 24), (0, 19, 20, 39), (16, 15, 24, 23), (19, 18, 21, 20), (18, 17, 22, 21), (17, 16, 23, 22), (23, 22, 21), (23, 21, 20), (24, 23, 20), (20, 39, 24), (24, 39, 25), (25, 39, 38), (25, 38, 37), (26, 25, 37), (26, 37, 36), (27, 26, 36), (27, 36, 35), (28, 27, 35), (28, 35, 34), (29, 28, 34), (29, 34, 33), (30, 29, 33), (30, 33, 32), (31, 30, 32)])
me_circle_003.materials.append(mat_metal)
me_circle_003.use_remesh_preserve_volume = False
me_circle_003.use_remesh_preserve_attributes = False
me_circle_003.use_mirror_vertex_groups = False
me_circle_003.update()
me_circle_005 = bpy.data.meshes.new('Circle.005')
me_circle_005.from_pydata([(2.956, 5.119, 0.0), (5.911, -7.368e-07, 0.0), (2.956, -5.119, 0.0), (-2.956, -5.119, 0.0), (-5.911, 2.542e-06, 0.0), (-2.956, 5.119, 0.0), (-2.956, 5.119, 1.0), (-5.911, 2.542e-06, 1.0), (-2.956, -5.119, 1.0), (2.956, -5.119, 1.0), (5.911, -7.368e-07, 1.0), (2.956, 5.119, 1.0)], [], [(0, 5, 6, 11), (5, 4, 7, 6), (4, 3, 8, 7), (3, 2, 9, 8), (2, 1, 10, 9), (1, 0, 11, 10)])
me_circle_005.materials.append(mat_metal)
me_circle_005.use_remesh_preserve_volume = False
me_circle_005.use_remesh_preserve_attributes = False
me_circle_005.use_mirror_vertex_groups = False
me_circle_005.update()
me_mesh = bpy.data.meshes.new('Mesh')
me_mesh.from_pydata([(13.32, 11.17, 3.019), (10.3, 11.17, 3.019), (10.3, 11.17, -3.019), (13.32, 11.17, -3.019), (13.69, 8.604, -3.774), (9.92, 8.604, -3.774), (9.92, 8.604, 3.774), (13.69, 8.604, 3.774)], [], [(5, 4, 3, 2), (0, 3, 4, 7), (1, 0, 7, 6), (6, 5, 2, 1), (0, 1, 2, 3)])
me_mesh.materials.append(mat_indicateur)
me_mesh.materials.append(None)
me_mesh.use_remesh_preserve_volume = False
me_mesh.use_remesh_preserve_attributes = False
me_mesh.use_mirror_vertex_groups = False
me_mesh.update()
me_mesh_003 = bpy.data.meshes.new('Mesh.003')
me_mesh_003.from_pydata([(-14.05, 10.12, -0.9538), (-32.9, -2.0, -0.9434), (-32.91, 2.38, -0.9434), (-32.93, 4.392, -0.9434), (-32.95, 6.248, -0.9434), (-31.09, 7.93, -0.9434), (-29.08, 9.422, -0.9434), (-27.78, 10.14, -0.9434), (-32.9, -2.0, -0.9434), (-32.88, 0.2319, -0.9434), (-32.88, 0.2319, 0.9434), (-32.9, -2.0, 0.9434), (-27.78, 10.14, 0.9434), (-29.08, 9.422, 0.9434), (-31.09, 7.93, 0.9434), (-32.95, 6.248, 0.9434), (-32.93, 4.392, 0.9434), (-32.91, 2.38, 0.9434), (-32.9, -2.0, 0.9434), (-14.05, 10.12, 0.933), (-13.94, -2.0, 0.9434), (-13.94, -2.0, -0.9434)], [(8, 0), (18, 1)], [(9, 2, 17, 10), (2, 3, 16, 17), (4, 3, 16, 15), (4, 5, 14, 15), (5, 6, 13, 14), (7, 6, 13, 12), (9, 8, 11, 10), (18, 20, 19), (0, 1, 21), (6, 7, 8), (5, 6, 8), (4, 5, 8), (3, 4, 8), (2, 3, 8), (9, 2, 8), (13, 12, 18), (14, 13, 18), (15, 14, 18), (16, 15, 18), (17, 16, 18), (10, 17, 18), (0, 12, 7), (0, 19, 12), (11, 12, 19), (0, 7, 1)])
me_mesh_003.materials.append(mat_metal_color_001)
me_mesh_003.materials.append(None)
me_mesh_003.use_remesh_preserve_volume = False
me_mesh_003.use_remesh_preserve_attributes = False
me_mesh_003.use_mirror_vertex_groups = False
me_mesh_003.update()
me_mesh_002 = bpy.data.meshes.new('Mesh.002')
me_mesh_002.from_pydata([(-0.5278, 8.606, -0.9434), (-2.986, 7.347, -0.9434), (-7.267, 4.792, -0.9434), (-5.63, 4.797, -0.9434), (2.373, 8.604, -0.9434), (-14.59, -8.606, -0.9329), (-14.6, -4.226, -0.9329), (-14.62, -2.214, -0.9329), (-14.64, -0.3583, -0.9329), (-12.78, 1.324, -0.9329), (-10.77, 2.816, -0.9329), (-8.621, 4.104, -0.9329), (-14.59, -8.606, -0.9329), (-14.57, -6.374, -0.9329), (-14.57, -6.374, 0.9538), (-14.59, -8.606, 0.9538), (-8.621, 4.104, 0.9538), (-10.77, 2.816, 0.9538), (-12.78, 1.324, 0.9538), (-14.64, -0.3583, 0.9538), (-14.62, -2.214, 0.9538), (-14.6, -4.226, 0.9538), (-14.59, -8.606, 0.9539), (2.373, 8.604, 0.9434), (-5.63, 4.797, 0.9434), (-7.267, 4.792, 0.9434), (-2.986, 7.347, 0.9434), (-0.5278, 8.606, 0.9434), (2.392, -8.606, 0.9538), (2.392, -8.606, -0.9329), (5.203, 8.604, -4.717), (5.203, 8.604, 4.717), (14.64, 8.604, -4.717), (14.64, 8.604, 4.717), (14.64, 2.944, 4.717), (14.64, 2.944, -4.717), (5.203, 2.944, 4.717), (5.203, 2.944, -4.717), (2.373, 2.944, 0.9434), (2.373, 2.944, -0.9434), (7.638, 8.604, 1.403), (6.618, 8.604, 1.734), (5.599, 8.604, 1.403), (4.969, 8.604, 0.536), (4.969, 8.604, -0.536), (5.599, 8.604, -1.403), (6.618, 8.604, -1.734), (7.638, 8.604, -1.403), (8.268, 8.604, -0.536), (8.268, 8.604, 0.536), (13.69, 8.604, 3.774), (9.92, 8.604, 3.774), (9.92, 8.604, -3.774), (13.69, 8.604, -3.774), (8.268, 5.774, 0.536), (8.268, 5.774, -0.536), (7.638, 5.774, -1.403), (6.618, 5.774, -1.734), (5.599, 5.774, -1.403), (4.969, 5.774, -0.536), (4.969, 5.774, 0.536), (5.599, 5.774, 1.403), (6.618, 5.774, 1.734), (7.638, 5.774, 1.403)], [(22, 5)], [(11, 2, 25, 16), (4, 0, 27, 23), (1, 0, 27, 26), (3, 1, 26, 24), (2, 3, 24, 25), (13, 6, 21, 14), (6, 7, 20, 21), (8, 7, 20, 19), (8, 9, 18, 19), (9, 10, 17, 18), (11, 10, 17, 16), (13, 12, 15, 14), (22, 28, 23), (4, 5, 29), (0, 4, 12), (1, 0, 3), (11, 2, 12), (10, 11, 12), (9, 10, 12), (8, 9, 12), (7, 8, 12), (6, 7, 12), (13, 6, 12), (27, 23, 22), (26, 27, 24), (16, 25, 22), (17, 16, 22), (18, 17, 22), (19, 18, 22), (20, 19, 22), (21, 20, 22), (14, 21, 22), (15, 24, 25), (15, 27, 24), (2, 5, 3), (1, 3, 5), (0, 1, 5), (33, 31, 36, 34), (33, 32, 35, 34), (32, 30, 37, 35), (31, 23, 38, 36), (30, 4, 39, 37), (4, 23, 38, 39), (40, 49, 54, 63), (49, 48, 55, 54), (48, 47, 56, 55), (47, 46, 57, 56), (46, 45, 58, 57), (45, 44, 59, 58), (44, 43, 60, 59), (43, 42, 61, 60), (42, 41, 62, 61), (41, 40, 63, 62), (31, 33, 50), (50, 33, 32), (23, 31, 51), (51, 31, 50), (53, 50, 32), (23, 51, 41), (41, 51, 40), (40, 51, 49), (49, 51, 52), (23, 41, 42), (23, 42, 43), (4, 23, 43), (48, 49, 52), (4, 43, 44), (47, 48, 52), (4, 44, 45), (30, 4, 45), (46, 47, 52), (30, 45, 46), (30, 46, 52), (52, 53, 32), (30, 52, 32)])
me_mesh_002.materials.append(mat_metal_color_001)
me_mesh_002.materials.append(None)
me_mesh_002.use_remesh_preserve_volume = False
me_mesh_002.use_remesh_preserve_attributes = False
me_mesh_002.use_mirror_vertex_groups = False
me_mesh_002.update()
me_mesh_001 = bpy.data.meshes.new('Mesh.001')
me_mesh_001.from_pydata([(19.19, -9.077, -3.802), (19.19, -9.077, -6.983), (19.19, -2.685, -12.89), (19.19, -8.52, -3.802), (19.19, -3.336, -3.802), (18.6, 1.893, -3.802), (17.47, 2.345, -5.428), (17.96, 2.345, -3.802), (19.19, 1.471, -3.802), (19.19, 1.423, -4.026), (16.71, 3.069, -3.802), (15.48, 3.633, -4.606), (15.73, 3.633, -3.802), (17.47, 2.63, -3.802), (19.19, 1.471, -3.802), (19.19, 1.311, -3.802), (19.19, 0.9644, -6.141), (19.19, 0.9656, -3.802), (19.19, -0.9386, -3.802), (18.98, -9.077, -3.802), (19.2, -9.077, -18.17), (19.19, -9.077, -3.802), (17.47, -9.077, -3.802), (15.73, -9.077, -3.802), (13.39, -9.077, -21.77), (19.19, -9.077, -3.802), (19.2, -9.077, -18.17), (19.19, -9.077, -3.802), (19.18, -7.448, 3.798), (19.18, -4.697, 15.17), (19.17, -9.077, 16.29), (19.18, -9.077, 3.798), (19.18, 0.9709, 6.134), (18.55, 1.924, 3.798), (17.96, 2.345, 3.798), (17.47, 2.345, 5.425), (18.59, 1.896, 3.798), (19.18, 1.061, 5.717), (19.18, 1.475, 3.798), (17.47, 2.63, 3.798), (16.78, 3.025, 3.798), (19.18, 1.475, 3.798), (19.18, 0.9709, 6.134), (19.18, 1.314, 3.798), (19.18, -3.881, 3.798), (19.18, 0.9697, 3.798), (19.18, 0.522, 3.798), (18.87, -9.077, 3.798), (19.18, -9.077, 3.798), (19.17, -9.077, 18.19), (18.64, -9.077, 18.62), (16.71, -9.077, 3.798), (17.47, -9.077, 3.798), (19.18, -9.077, 3.798), (19.18, -9.077, 3.798), (19.17, -9.077, 18.19), (17.47, 2.839, 2.604), (17.47, 2.9, 1.573), (16.4, 3.633, -0.001834), (16.17, 3.633, 2.345), (17.47, 2.993, -0.001833), (17.47, 2.93, -1.067), (16.17, 3.633, -2.349), (17.47, 2.839, -2.608), (17.47, 2.718, -3.3), (19.17, -7.739, 17.37), (16.87, -6.845, 18.71), (17.46, -9.077, 19.59), (17.51, -9.077, 19.55), (19.17, -9.077, 18.19), (17.46, -9.077, -19.6), (16.87, -6.845, -18.72), (19.16, -9.077, -18.2), (19.2, -8.107, -17.58), (19.2, -9.077, -18.17), (11.48, -6.845, -21.25), (13.37, -9.077, -21.78), (13.33, -9.077, -21.79), (12.51, -8.676, -21.84), (12.98, -6.845, -20.8), (13.39, -9.077, -21.77), (12.73, -9.077, -21.97), (-18.14, -6.845, -0.001829), (-18.66, -8.741, -3.854), (-19.16, -9.077, -0.3409), (-19.2, -9.077, -0.00183), (-18.83, -9.077, -3.756), (12.98, -6.845, 20.79), (11.83, -7.493, 21.46), (12.72, -9.077, 21.97), (12.74, -9.077, 21.97), (13.39, -9.077, 21.77), (-17.71, -6.845, 4.39), (-19.19, -9.077, 0.06109), (-18.83, -9.077, 3.754), (-18.83, -9.077, 3.755), (-17.72, -6.875, 4.392), (13.44, -9.077, 21.74), (17.4, -9.077, -19.63), (8.276, -2.784, 19.41), (3.275, -9.077, 16.52), (5.98, -9.077, 18.08), (9.951, -4.697, 20.38), (11.47, -6.845, 21.25), (12.56, -9.077, 21.88), (12.72, -9.077, 21.97), (9.155, -9.077, 19.92), (12.38, -9.077, 21.78), (9.989, -9.077, 20.4), (11.85, -9.077, 21.47), (11.04, -9.077, 21.01), (3.213, -9.077, 16.48), (-18.83, -9.077, 3.755), (-18.83, -9.077, 3.755), (-17.71, -6.845, 4.403), (-17.72, -6.875, 4.392), (2.463, -9.077, 16.05), (-18.55, -9.077, 3.913), (4.368, -0.01734, 17.15), (-2.105, -9.077, 13.41), (-17.23, -9.077, 4.678), (-11.83, -0.829, 7.796), (-13.44, -9.077, 6.866), (-15.47, -4.038, -5.696), (-11.05, -9.077, -8.245), (-11.31, -9.077, -8.095), (12.73, -9.077, -21.97), (9.962, -4.697, -20.38), (11.48, -6.845, -21.25), (12.73, -9.077, -21.97), (-9.689, -9.077, -9.031), (12.41, -9.077, -21.79), (-6.693, -9.077, -10.76), (11.21, -9.077, -21.1), (-11.62, -9.077, -7.918), (-17.71, -6.845, -4.404), (-18.83, -9.077, -3.756), (-18.83, -9.077, -3.756), (-17.72, -6.869, -4.396), (-15.65, -9.077, -5.588), (-18.55, -9.077, -3.915), (-16.29, -9.077, -5.218), (-18.06, -9.077, -4.201), (19.19, -3.872, -14.27), (19.19, -9.077, -7.211), (19.19, -9.077, -9.22), (19.17, -6.845, 16.83), (19.17, -9.077, 18.19), (19.17, -9.077, 18.18), (19.17, -9.077, 17.51), (19.19, -9.077, -9.735), (19.2, -6.845, -16.81), (19.2, -4.697, -15.16), (19.2, -9.077, -18.17), (19.2, -9.077, -18.17), (19.19, -9.077, -11.11), (19.2, -9.077, -17.49), (19.19, -9.077, -11.77), (19.2, -9.077, -16.28), (19.18, -4.317, 14.81), (16.16, -4.697, 17.64), (19.18, -4.697, 15.17), (18.32, -2.685, 13.95), (19.18, -4.868, 15.3), (19.17, -6.845, 16.83), (19.18, -2.685, 12.91), (17.13, -0.829, 12.76), (19.18, -1.175, 10.76), (19.18, -0.829, 10.26), (19.18, -0.6153, 9.894), (17.83, 0.8531, 8.994), (19.18, 0.8531, 6.469), (19.19, 0.9644, -6.141), (19.19, 0.1412, -8.113), (17.83, 0.8531, -8.998), (19.19, 0.8531, -6.457), (19.19, -0.6296, -9.907), (16.16, 2.345, -7.88), (19.19, 0.9183, -6.272), (15.82, 0.8531, -11.45), (19.19, -0.7425, -10.1), (17.13, -0.829, -12.76), (19.19, -0.829, -10.25), (19.19, -1.88, -11.74), (18.32, -2.685, -13.95), (19.19, -2.685, -12.89), (19.19, -3.161, -13.44), (19.2, -4.354, -14.83), (19.2, -6.845, -16.81), (19.2, -4.697, -15.16), (19.2, -6.278, -16.38), (16.16, -4.697, -17.65), (15.33, -2.685, -16.41), (19.2, -4.607, -15.07), (9.962, -4.697, -20.38), (10.71, -5.754, -20.81), (12.49, -4.697, -19.61), (8.217, -2.685, -19.35), (8.221, -2.708, -19.37), (4.368, -0.009813, -17.15), (4.368, 0.8531, -16.19), (5.706, -0.829, -17.92), (7.889, -0.829, -17.7), (8.154, -2.654, -19.33), (8.195, -2.685, -19.36), (2.38, 0.8531, -16.0), (1.309, 1.233, -15.38), (1.602, 2.345, -13.91), (0.3458, 1.421, -14.82), (-1.058, 2.345, -13.1), (-1.363, 1.755, -13.84), (-2.893, 1.798, -12.95), (-3.51, 2.345, -11.79), (-3.899, 1.826, -12.37), (-5.176, 1.647, -11.64), (-5.659, 2.345, -10.03), (-6.501, 1.461, -10.87), (-9.016, 0.6646, -9.42), (-9.095, 0.8531, -8.998), (-8.507, 0.8531, -9.714), (-9.397, 0.5234, -9.2), (-7.174, 1.258, -10.48), (-7.422, 2.345, -7.88), (-10.62, -0.1552, -8.495), (-10.59, 0.8531, -6.198), (-12.31, -0.829, -6.909), (-11.83, -0.829, -7.794), (-12.26, -1.12, -7.545), (-12.92, -1.567, -7.164), (-17.71, -6.85, -4.402), (-17.71, -6.845, -4.393), (-17.71, -6.845, -4.404), (-17.72, -6.869, -4.396), (-16.44, -5.173, -5.133), (-16.45, -4.697, -4.142), (-16.08, -4.697, -5.341), (-15.11, -3.652, -5.905), (-14.98, -2.685, -3.851), (-14.2, -2.685, -6.427), (-13.75, -2.287, -6.689), (-13.33, -0.829, -3.523), (8.181, -2.685, 19.35), (8.194, -2.697, 19.36), (8.217, -2.685, 19.35), (8.223, -2.723, 19.38), (5.693, -0.829, 17.92), (6.602, -1.507, 18.44), (7.889, -0.829, 17.7), (4.368, -0.01733, 17.15), (5.077, -0.4516, 17.56), (7.527, 0.8531, 15.88), (4.368, 0.8531, 16.19), (9.46, -4.136, 20.09), (11.92, -2.685, 18.23), (9.951, -4.697, 20.38), (12.49, -4.697, 19.61), (10.69, -5.736, 20.8), (11.47, -6.845, 21.25), (-12.31, -0.829, 6.905), (-14.98, -2.685, 3.847), (-14.2, -2.685, 6.427), (-12.93, -1.571, 7.162), (-16.45, -4.697, 4.138), (-15.11, -3.656, 5.902), (-16.08, -4.697, 5.34), (-17.7, -6.835, 4.407), (-17.71, -6.845, 4.403), (-11.83, -0.829, 7.796), (-9.095, 0.8531, 8.994), (-9.401, 0.5195, 9.199), (-5.659, 2.345, 10.03), (-8.5, 0.8531, 9.719), (-6.505, 1.458, 10.87), (-5.195, 1.641, 11.63), (-3.51, 2.345, 11.79), (-3.901, 1.822, 12.37), (-2.41, 1.78, 13.24), (-1.058, 2.345, 13.1), (-1.365, 1.751, 13.84), (-0.261, 1.535, 14.48), (1.602, 2.345, 13.91), (1.308, 1.228, 15.38), (1.705, 1.087, 15.61), (4.368, 2.345, 14.18), (2.363, 0.8531, 15.99), (3.414, 0.3971, 16.6), (7.135, 2.345, 13.91), (6.716, 3.633, 11.8), (4.368, 3.633, 12.03), (8.973, 3.633, 11.11), (9.795, 2.345, 13.1), (10.56, 0.8531, 14.96), (11.28, -0.829, 16.67), (15.33, -2.685, 16.4), (14.4, -0.829, 15.0), (13.36, 0.8531, 13.46), (12.25, 2.345, 11.79), (11.05, 3.633, 10.0), (12.88, 3.633, 8.506), (14.4, 2.345, 10.03), (15.82, 0.8531, 11.45), (16.16, 2.345, 7.876), (14.37, 3.633, 6.683), (15.48, 3.633, 4.603), (14.37, 3.633, -6.686), (12.88, 3.633, -8.51), (14.4, 2.345, -10.03), (14.4, -0.829, -15.01), (13.36, 0.8531, -13.47), (12.25, 2.345, -11.79), (11.05, 3.633, -10.01), (8.973, 3.633, -11.12), (9.795, 2.345, -13.1), (10.56, 0.8531, -14.96), (11.28, -0.829, -16.68), (11.92, -2.685, -18.23), (7.527, 0.8531, -15.88), (7.135, 2.345, -13.91), (6.716, 3.633, -11.8), (4.368, 3.633, -12.03), (4.368, 2.345, -14.18), (2.147, 3.472, -12.05), (-0.2361, 3.633, -11.12), (-2.316, 3.633, -10.01), (-4.139, 3.633, -8.51), (-5.636, 3.633, -6.686), (-6.748, 3.633, -4.606), (-8.733, 2.345, -5.428), (-11.51, 0.8531, -3.161), (-9.54, 2.345, -2.768), (-7.432, 3.633, -2.349), (-7.664, 3.633, -0.00183), (-9.812, 2.345, -0.00183), (-11.82, 0.8531, -0.00183), (-13.68, -0.829, -0.001831), (-15.36, -2.685, -0.00183), (-16.85, -4.697, -0.001828), (-13.33, -0.829, 3.519), (-11.51, 0.8531, 3.157), (-9.54, 2.345, 2.765), (-7.432, 3.633, 2.345), (-6.748, 3.633, 4.603), (-8.733, 2.345, 5.425), (-10.59, 0.8531, 6.195), (-7.422, 2.345, 7.876), (-5.636, 3.633, 6.683), (-4.139, 3.633, 8.506), (-2.316, 3.633, 10.0), (-0.2361, 3.633, 11.11), (2.021, 3.633, 11.8), (8.181, -2.685, 19.35), (8.223, -2.723, 19.38), (5.693, -0.829, 17.92), (1.308, 1.228, 15.38), (2.363, 0.8531, 15.99), (-3.901, 1.822, 12.37), (-1.365, 1.751, 13.84), (-8.5, 0.8531, 9.719), (-6.505, 1.458, 10.87), (-9.401, 0.5195, 9.199), (-14.2, -2.685, 6.427), (-12.93, -1.571, 7.162), (-16.08, -4.697, 5.34), (8.221, -2.708, -19.37), (5.706, -0.829, -17.92), (8.195, -2.685, -19.36), (2.38, 0.8531, -16.0), (4.368, -0.009813, -17.15), (-1.363, 1.755, -13.84), (1.309, 1.233, -15.38), (-6.501, 1.461, -10.87), (-3.899, 1.826, -12.37), (-9.397, 0.5234, -9.2), (-8.507, 0.8532, -9.714), (-12.92, -1.567, -7.164), (-11.83, -0.829, -7.794), (-14.2, -2.685, -6.427), (-16.08, -4.697, -5.341), (19.18, -0.829, 10.26), (19.18, -2.685, 12.91), (19.18, -0.6153, 9.894), (19.18, 0.8531, 6.469), (19.19, 0.8532, -6.457), (19.19, -0.6296, -9.907), (19.19, -0.829, -10.25), (19.18, -4.317, 14.81), (19.2, -4.354, -14.83), (2.422, -9.077, -16.02), (12.73, -9.077, -21.97), (-9.259, -9.077, -9.28), (17.46, -9.077, -19.6), (17.46, -9.077, 19.59), (-19.2, -9.077, -0.001798), (-18.83, -9.077, -3.756), (12.72, -9.077, 21.97), (-18.83, -9.077, 3.755), (13.39, -9.077, 21.77), (-9.259, -9.077, -9.28), (-18.83, -9.077, -3.756), (-9.259, -9.077, -9.28), (-18.83, -9.077, -3.756), (12.73, -9.077, -21.97), (-18.83, -9.077, -3.754), (-18.83, -9.077, -3.754), (15.56, 3.633, -3.802), (7.249, 4.326, 8.855), (4.368, 4.326, 9.311), (4.368, 1.114, 10.95), (7.755, 1.114, 10.41), (6.462, 6.876, 6.43), (4.368, 6.876, 6.762), (5.469, 8.513, 3.375), (4.368, 8.513, 3.549), (4.368, 8.977, -0.01228), (6.462, 8.513, 2.869), (8.35, 6.876, 5.468), (9.849, 4.326, 7.531), (10.81, 1.114, 8.855), (11.91, 4.326, 5.468), (13.24, 1.114, 6.43), (9.849, 6.876, 3.969), (7.249, 8.513, 2.081), (10.43, 6.141, 4.417), (12.55, 4.326, 4.524), (14.79, 1.114, 3.375), (10.06, 6.876, -4.085), (12.62, 4.326, -4.321), (14.79, 1.114, -3.399), (11.91, 4.326, -5.493), (13.24, 1.114, -6.455), (9.849, 6.876, -3.994), (7.249, 8.513, -2.106), (6.462, 8.513, -2.893), (8.35, 6.876, -5.493), (9.849, 4.326, -7.555), (10.81, 1.114, -8.88), (7.249, 4.326, -8.88), (7.755, 1.114, -10.44), (6.462, 6.876, -6.455), (5.469, 8.513, -3.399), (4.368, 8.513, -3.574), (4.368, 6.876, -6.786), (4.368, 4.326, -9.336), (4.368, 1.114, -10.97), (1.487, 4.326, -8.88), (0.9813, 1.114, -10.44), (2.275, 6.876, -6.455), (3.268, 8.513, -3.399), (2.275, 8.513, -2.893), (0.3867, 6.876, -5.493), (-1.112, 4.326, -7.555), (-2.074, 1.114, -8.88), (-3.175, 4.326, -5.493), (-4.499, 1.114, -6.455), (-1.112, 6.876, -3.994), (1.487, 8.513, -2.106), (0.9813, 8.513, -1.113), (-2.074, 6.876, -2.106), (-4.499, 4.326, -2.893), (-6.056, 1.114, -3.399), (-4.955, 4.326, -0.01227), (-6.592, 1.114, -0.01227), (-2.406, 6.876, -0.01228), (0.807, 8.513, -0.01227), (0.9813, 8.513, 1.088), (-2.074, 6.876, 2.081), (-4.499, 4.326, 2.869), (-6.056, 1.114, 3.375), (-3.175, 4.326, 5.468), (-4.499, 1.114, 6.43), (-1.112, 6.876, 3.969), (1.487, 8.513, 2.081), (2.275, 8.513, 2.869), (0.3867, 6.876, 5.468), (-1.112, 4.326, 7.531), (-2.074, 1.114, 8.855), (1.487, 4.326, 8.855), (0.9813, 1.114, 10.41), (2.275, 6.876, 6.43), (3.268, 8.513, 3.375), (17.47, 2.575, 3.473), (17.47, 2.669, 3.576), (17.47, 2.63, 3.798), (17.47, 2.577, 3.798), (17.57, 2.571, 3.798), (19.19, -7.638, -3.802), (18.45, -6.185, -3.802), (18.02, -9.077, -3.802), (19.19, -9.077, -3.802), (17.47, -4.263, -3.802), (17.47, -9.077, -3.802), (17.47, -3.348, -0.8579), (17.47, -9.077, -2.628), (19.18, -7.634, 3.798), (19.18, -9.077, 3.798), (18.02, -9.077, 3.798), (18.45, -6.19, 3.798), (17.47, -9.077, 3.798), (17.47, -4.27, 3.798), (17.47, -3.085, -0.01229), (19.18, -7.041, 3.798), (18.5, -5.831, 3.798), (19.18, -1.162, 3.798), (17.47, -0.5685, -0.0123), (17.47, -0.5521, 0.00588), (17.47, -0.5777, -0.002044), (17.47, -2.44, 2.063), (17.47, -4.006, 3.798), (17.67, 2.515, 3.798), (19.18, -0.1665, 3.798), (19.19, -7.031, -3.802), (19.19, -1.127, -3.802), (18.5, -5.816, -3.802), (19.19, 1.471, -3.802), (17.96, 2.345, -3.802), (17.47, 2.63, -3.802), (17.47, -3.987, -3.802), (17.47, 2.839, -2.608), (17.47, 2.993, -0.001821), (17.47, 2.929, 1.081), (17.47, 2.839, 2.604), (17.96, 2.345, 3.798), (19.18, 1.475, 3.798)], [(425, 426), (431, 432)], [(3, 0, 2), (0, 1, 2), (2, 4, 3), (7, 5, 6), (9, 6, 5), (5, 8, 9), (12, 10, 11), (6, 11, 10), (13, 7, 6), (6, 10, 13), (15, 16, 14), (17, 16, 15), (18, 2, 16), (16, 17, 18), (4, 2, 18), (20, 21, 19), (20, 19, 22), (23, 24, 20), (20, 22, 23), (20, 26, 25), (25, 21, 20), (26, 27, 25), (30, 31, 28), (28, 29, 30), (35, 32, 33), (33, 34, 35), (37, 36, 33), (33, 32, 37), (38, 36, 37), (39, 40, 35), (35, 34, 39), (42, 43, 41), (44, 29, 28), (42, 45, 43), (42, 46, 45), (29, 44, 46), (46, 42, 29), (49, 50, 47), (47, 48, 49), (52, 47, 50), (50, 51, 52), (49, 48, 53), (55, 49, 53), (53, 54, 55), (59, 56, 57), (57, 58, 59), (57, 60, 58), (58, 60, 61), (61, 62, 58), (61, 63, 62), (62, 63, 64), (64, 10, 12), (12, 62, 64), (64, 13, 10), (39, 56, 59), (59, 40, 39), (23, 22, 52), (52, 51, 23), (67, 65, 66), (65, 67, 68), (69, 65, 68), (71, 72, 70), (74, 72, 73), (71, 73, 72), (76, 77, 75), (78, 75, 77), (75, 79, 76), (80, 76, 79), (78, 77, 81), (84, 82, 83), (82, 84, 85), (83, 86, 84), (89, 87, 88), (87, 89, 90), (87, 90, 91), (94, 92, 93), (96, 94, 95), (94, 96, 92), (91, 97, 66), (91, 66, 87), (67, 66, 97), (70, 98, 71), (79, 71, 98), (79, 98, 80), (92, 85, 93), (85, 92, 82), (101, 99, 100), (99, 101, 102), (105, 103, 104), (103, 101, 106), (101, 103, 102), (104, 103, 107), (103, 106, 108), (107, 103, 109), (103, 108, 110), (109, 103, 110), (100, 99, 111), (114, 112, 113), (112, 114, 115), (111, 99, 116), (114, 113, 117), (116, 118, 119), (118, 116, 99), (121, 117, 120), (117, 121, 114), (119, 121, 122), (121, 119, 118), (121, 120, 122), (124, 125, 123), (127, 128, 126), (129, 126, 128), (130, 124, 123), (127, 126, 131), (132, 130, 123), (127, 131, 133), (127, 133, 123), (132, 123, 133), (123, 125, 134), (136, 137, 135), (138, 135, 137), (135, 123, 139), (134, 139, 123), (140, 136, 135), (135, 139, 141), (142, 140, 135), (141, 142, 135), (2, 144, 143), (145, 143, 144), (147, 148, 146), (29, 146, 148), (2, 1, 144), (148, 149, 29), (149, 30, 29), (145, 150, 143), (152, 153, 151), (154, 151, 153), (150, 155, 143), (152, 143, 155), (152, 156, 153), (155, 157, 152), (152, 158, 156), (157, 158, 152), (161, 159, 160), (162, 160, 159), (161, 160, 163), (163, 160, 66), (164, 163, 66), (164, 66, 65), (159, 165, 162), (168, 166, 167), (162, 167, 166), (165, 167, 162), (168, 169, 166), (170, 166, 169), (171, 32, 170), (35, 170, 32), (171, 170, 169), (172, 6, 9), (175, 173, 174), (176, 174, 173), (6, 172, 177), (178, 177, 172), (175, 174, 178), (177, 178, 174), (174, 176, 179), (180, 179, 176), (182, 181, 180), (179, 180, 181), (182, 183, 181), (185, 184, 183), (181, 183, 184), (186, 184, 185), (187, 184, 186), (73, 71, 188), (190, 191, 189), (191, 188, 71), (188, 191, 190), (187, 192, 184), (192, 187, 193), (192, 189, 191), (189, 192, 193), (79, 195, 194), (194, 196, 79), (195, 79, 75), (197, 196, 194), (194, 198, 197), (201, 199, 200), (200, 202, 201), (197, 203, 201), (201, 202, 197), (203, 197, 204), (197, 198, 204), (200, 199, 205), (205, 206, 207), (207, 200, 205), (207, 206, 208), (208, 209, 207), (208, 210, 209), (209, 210, 211), (211, 212, 209), (211, 213, 212), (212, 213, 214), (214, 215, 212), (214, 216, 215), (219, 217, 218), (217, 220, 218), (215, 216, 221), (221, 222, 215), (218, 222, 221), (221, 219, 218), (218, 220, 223), (223, 224, 218), (225, 224, 223), (223, 226, 225), (226, 227, 225), (227, 228, 225), (231, 229, 230), (229, 232, 230), (235, 233, 234), (230, 234, 233), (233, 231, 230), (238, 236, 237), (234, 237, 236), (236, 235, 234), (225, 228, 239), (239, 240, 225), (237, 240, 239), (239, 238, 237), (230, 232, 83), (83, 82, 230), (243, 241, 242), (244, 243, 242), (247, 245, 246), (241, 247, 246), (247, 241, 243), (250, 248, 249), (248, 250, 251), (245, 250, 249), (250, 245, 247), (253, 244, 252), (244, 253, 243), (254, 253, 252), (253, 254, 255), (255, 254, 256), (257, 255, 256), (255, 257, 87), (87, 257, 88), (260, 258, 259), (258, 260, 261), (260, 262, 263), (262, 260, 259), (262, 264, 263), (264, 92, 265), (92, 264, 262), (92, 266, 265), (92, 96, 266), (258, 261, 267), (267, 268, 258), (268, 267, 269), (271, 270, 268), (270, 271, 272), (268, 269, 271), (274, 272, 273), (272, 274, 270), (275, 274, 273), (277, 275, 276), (275, 277, 274), (278, 277, 276), (280, 278, 279), (278, 280, 277), (281, 280, 279), (283, 281, 282), (281, 283, 280), (284, 283, 282), (283, 284, 251), (251, 284, 285), (248, 251, 285), (283, 251, 286), (250, 286, 251), (288, 283, 287), (286, 287, 283), (287, 286, 289), (290, 289, 286), (286, 250, 290), (291, 290, 250), (250, 247, 291), (292, 291, 247), (247, 243, 292), (253, 292, 243), (255, 87, 160), (160, 87, 66), (253, 255, 293), (160, 293, 255), (292, 253, 294), (293, 294, 253), (291, 292, 295), (294, 295, 292), (290, 291, 296), (295, 296, 291), (289, 290, 297), (296, 297, 290), (297, 296, 298), (299, 298, 296), (296, 295, 299), (300, 299, 295), (295, 294, 300), (166, 300, 294), (294, 293, 166), (162, 166, 293), (293, 160, 162), (300, 166, 170), (299, 300, 301), (170, 301, 300), (298, 299, 302), (301, 302, 299), (302, 301, 303), (35, 303, 301), (301, 170, 35), (303, 35, 40), (40, 59, 303), (11, 6, 304), (177, 304, 6), (304, 177, 305), (306, 305, 177), (177, 174, 306), (179, 306, 174), (181, 184, 307), (192, 307, 184), (179, 181, 308), (307, 308, 181), (306, 179, 309), (308, 309, 179), (305, 306, 310), (309, 310, 306), (310, 309, 311), (312, 311, 309), (309, 308, 312), (313, 312, 308), (308, 307, 313), (314, 313, 307), (307, 192, 314), (315, 314, 192), (191, 315, 192), (315, 191, 196), (71, 196, 191), (196, 71, 79), (196, 197, 315), (315, 202, 314), (202, 315, 197), (313, 314, 316), (202, 316, 314), (312, 313, 317), (316, 317, 313), (311, 312, 318), (317, 318, 312), (318, 317, 319), (320, 319, 317), (317, 316, 320), (200, 320, 316), (316, 202, 200), (320, 200, 207), (319, 320, 321), (207, 321, 320), (321, 207, 322), (209, 322, 207), (322, 209, 323), (212, 323, 209), (323, 212, 324), (215, 324, 212), (324, 215, 325), (222, 325, 215), (325, 222, 326), (327, 326, 222), (222, 218, 327), (224, 327, 218), (224, 225, 328), (240, 328, 225), (327, 224, 329), (328, 329, 224), (326, 327, 330), (329, 330, 327), (330, 329, 331), (332, 331, 329), (329, 328, 332), (333, 332, 328), (328, 240, 333), (334, 333, 240), (240, 237, 334), (335, 334, 237), (237, 234, 335), (336, 335, 234), (234, 230, 336), (82, 336, 230), (336, 82, 262), (92, 262, 82), (335, 336, 259), (262, 259, 336), (334, 335, 337), (259, 337, 335), (333, 334, 338), (337, 338, 334), (332, 333, 339), (338, 339, 333), (331, 332, 340), (339, 340, 332), (340, 339, 341), (342, 341, 339), (339, 338, 342), (343, 342, 338), (338, 337, 343), (258, 343, 337), (337, 259, 258), (343, 258, 268), (342, 343, 344), (268, 344, 343), (341, 342, 345), (344, 345, 342), (345, 344, 346), (270, 346, 344), (344, 268, 270), (346, 270, 347), (274, 347, 270), (347, 274, 348), (277, 348, 274), (348, 277, 349), (280, 349, 277), (349, 280, 288), (283, 288, 280), (351, 350, 99), (352, 118, 350), (354, 353, 118), (356, 355, 353), (358, 357, 355), (359, 121, 357), (361, 360, 121), (362, 114, 360), (350, 118, 99), (353, 355, 118), (357, 121, 355), (360, 114, 121), (355, 121, 118), (364, 365, 363), (366, 367, 364), (368, 369, 366), (370, 371, 368), (372, 373, 370), (374, 375, 372), (123, 376, 374), (364, 363, 127), (368, 366, 364), (372, 370, 368), (123, 374, 372), (368, 364, 127), (123, 372, 368), (123, 368, 127), (135, 377, 123), (379, 380, 378), (380, 42, 381), (16, 383, 382), (383, 2, 384), (29, 379, 385), (379, 42, 380), (16, 2, 383), (29, 42, 379), (143, 152, 386), (388, 24, 387), (389, 387, 50), (390, 20, 24), (387, 24, 23), (51, 50, 387), (387, 23, 51), (50, 391, 389), (393, 389, 392), (395, 392, 394), (396, 394, 391), (389, 391, 392), (394, 392, 391), (397, 387, 389), (389, 393, 397), (398, 397, 393), (397, 398, 399), (400, 399, 398), (399, 401, 397), (387, 397, 388), (401, 388, 397), (400, 398, 402), (403, 402, 398), (58, 59, 62), (62, 59, 404), (404, 11, 12), (12, 62, 404), (404, 59, 303), (303, 11, 404), (303, 302, 11), (11, 302, 304), (302, 298, 304), (304, 298, 305), (298, 297, 305), (305, 297, 310), (297, 289, 310), (310, 289, 311), (289, 287, 311), (311, 287, 318), (287, 288, 318), (318, 288, 319), (288, 349, 319), (319, 349, 321), (321, 349, 322), (349, 348, 322), (348, 347, 322), (322, 347, 323), (347, 346, 323), (323, 346, 324), (346, 345, 324), (324, 345, 325), (345, 341, 325), (325, 341, 326), (341, 340, 326), (326, 340, 330), (340, 331, 330), (407, 405, 406), (405, 407, 408), (406, 409, 410), (409, 406, 405), (410, 411, 412), (411, 410, 409), (413, 412, 411), (413, 411, 414), (409, 414, 411), (414, 409, 415), (405, 415, 409), (415, 405, 416), (408, 416, 405), (416, 408, 417), (416, 417, 418), (419, 418, 417), (416, 420, 415), (420, 416, 418), (415, 421, 414), (422, 418, 423), (418, 419, 423), (424, 423, 419), (426, 427, 428), (429, 428, 427), (430, 426, 428), (432, 430, 433), (428, 433, 430), (433, 428, 434), (428, 429, 434), (435, 434, 429), (434, 435, 436), (437, 436, 435), (434, 438, 433), (438, 434, 436), (433, 439, 432), (439, 433, 438), (413, 432, 439), (413, 439, 440), (438, 440, 439), (440, 438, 441), (436, 441, 438), (441, 436, 442), (436, 437, 442), (443, 442, 437), (442, 443, 444), (445, 444, 443), (442, 446, 441), (446, 442, 444), (441, 447, 440), (447, 441, 446), (413, 440, 447), (413, 447, 448), (446, 448, 447), (448, 446, 449), (444, 449, 446), (449, 444, 450), (444, 445, 450), (451, 450, 445), (451, 452, 450), (452, 451, 453), (450, 454, 449), (454, 450, 452), (449, 455, 448), (455, 449, 454), (413, 448, 455), (413, 455, 456), (454, 456, 455), (456, 454, 457), (452, 457, 454), (457, 452, 458), (453, 458, 452), (458, 453, 459), (459, 460, 458), (460, 459, 461), (458, 462, 457), (462, 458, 460), (457, 463, 456), (463, 457, 462), (413, 456, 463), (413, 463, 464), (462, 464, 463), (464, 462, 465), (460, 465, 462), (465, 460, 466), (461, 466, 460), (466, 461, 467), (467, 468, 466), (468, 467, 469), (466, 470, 465), (470, 466, 468), (465, 471, 464), (471, 465, 470), (413, 464, 471), (413, 471, 472), (470, 472, 471), (472, 470, 473), (468, 473, 470), (473, 468, 474), (469, 474, 468), (474, 469, 475), (475, 476, 474), (476, 475, 477), (474, 478, 473), (478, 474, 476), (473, 479, 472), (479, 473, 478), (413, 472, 479), (413, 479, 412), (478, 412, 479), (412, 478, 410), (476, 410, 478), (410, 476, 406), (477, 406, 476), (406, 477, 407), (482, 483, 480), (480, 481, 482), (483, 482, 484), (488, 485, 486), (486, 487, 488), (490, 487, 486), (486, 489, 490), (490, 489, 491), (491, 492, 490), (495, 496, 493), (493, 494, 495), (497, 498, 496), (496, 495, 497), (498, 497, 492), (491, 499, 498), (498, 492, 491), (501, 502, 500), (504, 505, 503), (483, 507, 506), (504, 480, 483), (506, 505, 504), (504, 483, 506), (507, 483, 484), (502, 501, 507), (508, 509, 502), (507, 484, 508), (508, 502, 507), (512, 510, 511), (516, 512, 511), (511, 513, 514), (514, 515, 516), (516, 511, 514), (516, 515, 517), (519, 504, 503), (517, 518, 519), (503, 516, 517), (517, 519, 503), (504, 519, 520), (520, 481, 480), (480, 504, 520), (522, 509, 508), (508, 521, 522), (489, 491, 516), (491, 499, 516), (486, 516, 489), (486, 512, 516), (485, 510, 486), (486, 510, 512), (499, 516, 503), (499, 503, 506), (499, 507, 506, 503), (498, 507, 503, 499), (498, 507, 501), (496, 498, 501), (496, 501, 500), (28, 496, 500), (28, 493, 496), (415, 420, 421)])
me_mesh_001.polygons.foreach_set('material_index', [0, 0, 0, 0, 0, 0, 0, 0, 0, 0, 0, 0, 0, 0, 0, 0, 0, 0, 0, 0, 0, 0, 0, 0, 0, 0, 0, 0, 0, 0, 0, 0, 0, 0, 0, 0, 0, 0, 0, 0, 0, 0, 0, 0, 0, 0, 0, 0, 0, 0, 0, 0, 0, 0, 0, 0, 0, 0, 0, 0, 0, 0, 0, 0, 0, 0, 0, 0, 0, 0, 0, 0, 0, 0, 0, 0, 0, 0, 0, 0, 0, 0, 0, 0, 0, 0, 0, 0, 0, 0, 0, 0, 0, 0, 0, 0, 0, 0, 0, 0, 0, 0, 0, 0, 0, 0, 0, 0, 0, 0, 0, 0, 0, 0, 0, 0, 0, 0, 0, 0, 0, 0, 0, 0, 0, 0, 0, 0, 0, 0, 0, 0, 0, 0, 0, 0, 0, 0, 0, 0, 0, 0, 0, 0, 0, 0, 0, 0, 0, 0, 0, 0, 0, 0, 0, 0, 0, 0, 0, 0, 0, 0, 0, 0, 0, 0, 0, 0, 0, 0, 0, 0, 0, 0, 0, 0, 0, 0, 0, 0, 0, 0, 0, 0, 0, 0, 0, 0, 0, 0, 0, 0, 0, 0, 0, 0, 0, 0, 0, 0, 0, 0, 0, 0, 0, 0, 0, 0, 0, 0, 0, 0, 0, 0, 0, 0, 0, 0, 0, 0, 0, 0, 0, 0, 0, 0, 0, 0, 0, 0, 0, 0, 0, 0, 0, 0, 0, 0, 0, 0, 0, 0, 0, 0, 0, 0, 0, 0, 0, 0, 0, 0, 0, 0, 0, 0, 0, 0, 0, 0, 0, 0, 0, 0, 0, 0, 0, 0, 0, 0, 0, 0, 0, 0, 0, 0, 0, 0, 0, 0, 0, 0, 0, 0, 0, 0, 0, 0, 0, 0, 0, 0, 0, 0, 0, 0, 0, 0, 0, 0, 0, 0, 0, 0, 0, 0, 0, 0, 0, 0, 0, 0, 0, 0, 0, 0, 0, 0, 0, 0, 0, 0, 0, 0, 0, 0, 0, 0, 0, 0, 0, 0, 0, 0, 0, 0, 0, 0, 0, 0, 0, 0, 0, 0, 0, 0, 0, 0, 0, 0, 0, 0, 0, 0, 0, 0, 0, 0, 0, 0, 0, 0, 0, 0, 0, 0, 0, 0, 0, 0, 0, 0, 0, 0, 0, 0, 0, 0, 0, 0, 0, 0, 0, 0, 0, 0, 0, 0, 0, 0, 0, 0, 0, 0, 0, 0, 0, 0, 0, 0, 0, 0, 0, 0, 0, 0, 0, 0, 0, 0, 0, 0, 0, 0, 0, 0, 0, 0, 0, 0, 0, 0, 0, 0, 0, 0, 0, 0, 0, 0, 0, 0, 0, 0, 0, 0, 0, 0, 0, 0, 0, 0, 0, 0, 0, 0, 0, 0, 0, 0, 0, 0, 0, 0, 0, 0, 0, 0, 0, 0, 0, 0, 0, 0, 0, 0, 0, 0, 0, 0, 0, 0, 0, 0, 0, 0, 0, 0, 0, 0, 0, 0, 0, 0, 0, 0, 0, 0, 0, 0, 0, 0, 0, 0, 0, 0, 0, 0, 0, 0, 0, 0, 0, 0, 0, 0, 0, 0, 0, 0, 0, 0, 0, 0, 0, 0, 0, 0, 0, 0, 0, 0, 0, 0, 0, 0, 0, 0, 0, 0, 0, 0, 0, 0, 0, 0, 0, 0, 0, 0, 0, 0, 0, 0, 0, 0, 0, 0, 0, 0, 0, 0, 0, 0, 0, 0, 0, 0, 0, 0, 0, 0, 0, 0, 0, 0, 0, 0, 0, 0, 0, 0, 0, 0, 0, 0, 0, 0, 0, 0, 0, 0, 0, 0, 0, 0, 0, 0, 0, 0, 0, 0, 0, 0, 0, 0, 0, 0, 0, 0, 0, 0, 0, 0, 0, 0, 0, 0, 0, 0, 0, 0, 0, 0, 0, 0, 0, 0, 0, 0, 0, 0, 0, 0, 0, 0, 0, 0, 0, 0, 0, 0, 0, 0, 1, 1, 1, 1, 1, 1, 1, 1, 1, 1, 1, 1, 1, 1, 1, 1, 1, 1, 1, 1, 1, 1, 1, 1, 1, 1, 1, 1, 1, 1, 1, 1, 1, 1, 1, 1, 1, 1, 1, 1, 1, 1, 0, 0, 0, 0, 0, 0, 0, 0, 0, 0, 0, 0, 0, 0, 0, 0])
me_mesh_001.materials.append(mat_metal_color_001)
me_mesh_001.materials.append(None)
me_mesh_001.use_remesh_preserve_volume = False
me_mesh_001.use_remesh_preserve_attributes = False
me_mesh_001.use_mirror_vertex_groups = False
me_mesh_001.update()
me_plane = bpy.data.meshes.new('Plane')
me_plane.from_pydata([(49.42, 49.42, 0.0), (49.42, -49.42, 0.0), (-49.42, -49.42, 0.0), (-49.42, 49.42, 0.0)], [], [(0, 3, 2, 1)])
me_plane.materials.append(mat_indicateur)
me_plane.use_remesh_preserve_volume = False
me_plane.use_remesh_preserve_attributes = False
me_plane.use_mirror_vertex_groups = False
me_plane.update()

# ---- objects
ob_cube_005 = bpy.data.objects.new('Cube.005', me_cube)
ob_circle_010 = bpy.data.objects.new('Circle.010', me_circle_001)
ob_circle_008 = bpy.data.objects.new('Circle.008', me_circle_001)
ob_circle_001 = bpy.data.objects.new('Circle.001', me_circle_001)
ob_circle_009 = bpy.data.objects.new('Circle.009', me_circle_006)
ob_circle = bpy.data.objects.new('Circle', me_circle_006)
ob_circle_002 = bpy.data.objects.new('Circle.002', me_circle_006)
ob_sphere_001 = bpy.data.objects.new('Sphere.001', me_sphere)
ob_sphere = bpy.data.objects.new('Sphere', me_sphere)
ob_sphere_002 = bpy.data.objects.new('Sphere.002', me_sphere)
ob_plane_001 = bpy.data.objects.new('Plane.001', me_plane_001)
ob_plane = bpy.data.objects.new('Plane', me_plane_001)
ob_circle_007 = bpy.data.objects.new('Circle.007', me_circle_004)
ob_circle_006 = bpy.data.objects.new('Circle.006', me_circle_003)
ob_circle_004 = bpy.data.objects.new('Circle.004', me_circle_004)
ob_circle_003 = bpy.data.objects.new('Circle.003', me_circle_003)
ob_circle_012 = bpy.data.objects.new('Circle.012', me_circle_003)
ob_circle_011 = bpy.data.objects.new('Circle.011', me_circle_004)
ob_circle_005 = bpy.data.objects.new('Circle.005', me_circle_005)
ob_cube_002 = bpy.data.objects.new('Cube.002', me_mesh)
ob_cube_004 = bpy.data.objects.new('Cube.004', me_mesh_003)
ob_cube_003 = bpy.data.objects.new('Cube.003', me_mesh_003)
ob_cube = bpy.data.objects.new('Cube', me_mesh_002)
ob_cube_001 = bpy.data.objects.new('Cube.001', me_mesh_001)
ob_lamp = bpy.data.objects.new('Lamp', light_lamp)
ob_plane_002 = bpy.data.objects.new('Plane.002', me_plane)
ob_camera = bpy.data.objects.new('Camera', cam_camera)

# ---- transforms, parenting, visibility, modifiers, constraints
ob_cube_005.location = (0.0, -17.64, 6.681)
ob_cube_005.scale = (0.75, 3.1, 1.1)
ob_cube_005.lineart.crease_threshold = 0.0
ob_circle_010.location = (17.99, 16.21, 3.062)
ob_circle_010.rotation_euler = (0.0, 0.0, -4.189)
ob_circle_010.scale = (2.03, 2.03, 2.03)
ob_circle_010.lock_rotations_4d = False
ob_circle_010.empty_display_type = 'ARROWS'
ob_circle_010.color = (0.0, 0.0, 0.0, 1.0)
ob_circle_010.lineart.crease_threshold = 0.0
ob_circle_008.location = (-17.99, 16.21, 3.062)
ob_circle_008.rotation_euler = (0.0, 0.0, -8.378)
ob_circle_008.scale = (2.03, 2.03, 2.03)
ob_circle_008.lock_rotations_4d = False
ob_circle_008.empty_display_type = 'ARROWS'
ob_circle_008.color = (0.0, 0.0, 0.0, 1.0)
ob_circle_008.lineart.crease_threshold = 0.0
ob_circle_001.location = (-5.447e-13, -15.01, 3.062)
ob_circle_001.rotation_euler = (0.0, 0.0, -6.283)
ob_circle_001.scale = (2.03, 2.03, 2.03)
ob_circle_001.lock_rotations_4d = False
ob_circle_001.empty_display_type = 'ARROWS'
ob_circle_001.color = (0.0, 0.0, 0.0, 1.0)
ob_circle_001.lineart.crease_threshold = 0.0
ob_circle_009.location = (17.99, 16.21, 3.062)
ob_circle_009.rotation_euler = (0.0, 0.0, -4.189)
ob_circle_009.scale = (2.03, 2.03, 2.03)
ob_circle_009.lock_rotations_4d = False
ob_circle_009.empty_display_type = 'ARROWS'
ob_circle_009.color = (0.0, 0.0, 0.0, 1.0)
ob_circle_009.lineart.crease_threshold = 0.0
ob_circle.location = (-17.99, 16.21, 3.062)
ob_circle.rotation_euler = (0.0, 0.0, -8.378)
ob_circle.scale = (2.03, 2.03, 2.03)
ob_circle.lock_rotations_4d = False
ob_circle.empty_display_type = 'ARROWS'
ob_circle.color = (0.0, 0.0, 0.0, 1.0)
ob_circle.lineart.crease_threshold = 0.0
ob_circle_002.location = (-8.345e-08, -15.01, 3.062)
ob_circle_002.rotation_euler = (0.0, 0.0, -6.283)
ob_circle_002.scale = (2.03, 2.03, 2.03)
ob_circle_002.lock_rotations_4d = False
ob_circle_002.empty_display_type = 'ARROWS'
ob_circle_002.color = (0.0, 0.0, 0.0, 1.0)
ob_circle_002.lineart.crease_threshold = 0.0
ob_sphere_001.location = (16.15, 15.15, 7.262)
ob_sphere_001.rotation_euler = (1.571, -1.81e-15, 3.665)
ob_sphere_001.scale = (0.7, 0.7, 0.7)
ob_sphere_001.lock_rotations_4d = False
ob_sphere_001.empty_display_type = 'ARROWS'
ob_sphere_001.color = (0.0, 0.0, 0.0, 1.0)
ob_sphere_001.lineart.crease_threshold = 0.0
ob_sphere.location = (-16.15, 15.15, 7.262)
ob_sphere.rotation_euler = (1.571, -1.81e-15, -0.5236)
ob_sphere.scale = (0.7, 0.7, 0.7)
ob_sphere.lock_rotations_4d = False
ob_sphere.empty_display_type = 'ARROWS'
ob_sphere.color = (0.0, 0.0, 0.0, 1.0)
ob_sphere.lineart.crease_threshold = 0.0
ob_sphere_002.location = (-1.578e-06, -12.89, 7.262)
ob_sphere_002.rotation_euler = (1.571, -1.81e-15, 1.571)
ob_sphere_002.scale = (0.7, 0.7, 0.7)
ob_sphere_002.lock_rotations_4d = False
ob_sphere_002.empty_display_type = 'ARROWS'
ob_sphere_002.color = (0.0, 0.0, 0.0, 1.0)
ob_sphere_002.lineart.crease_threshold = 0.0
ob_plane_001.location = (17.99, 16.21, 3.062)
ob_plane_001.rotation_euler = (1.571, -1.81e-15, 3.665)
ob_plane_001.scale = (0.7, 0.7, 0.7)
ob_plane_001.lock_rotations_4d = False
ob_plane_001.empty_display_type = 'ARROWS'
ob_plane_001.color = (0.0, 0.0, 0.0, 1.0)
ob_plane_001.lineart.crease_threshold = 0.0
ob_plane.location = (-17.99, 16.21, 3.062)
ob_plane.rotation_euler = (1.571, -1.81e-15, -0.5236)
ob_plane.scale = (0.7, 0.7, 0.7)
ob_plane.lock_rotations_4d = False
ob_plane.empty_display_type = 'ARROWS'
ob_plane.color = (0.0, 0.0, 0.0, 1.0)
ob_plane.lineart.crease_threshold = 0.0
ob_circle_007.location = (17.99, 16.21, 3.062)
ob_circle_007.rotation_euler = (0.0, 0.0, -4.189)
ob_circle_007.scale = (2.03, 2.03, 2.03)
ob_circle_007.lock_rotations_4d = False
ob_circle_007.empty_display_type = 'ARROWS'
ob_circle_007.color = (0.0, 0.0, 0.0, 1.0)
ob_circle_007.lineart.crease_threshold = 0.0
ob_circle_006.location = (17.99, 16.21, 5.302)
ob_circle_006.rotation_euler = (0.0, 0.0, -4.189)
ob_circle_006.scale = (2.03, 2.03, 2.03)
ob_circle_006.lock_rotations_4d = False
ob_circle_006.empty_display_type = 'ARROWS'
ob_circle_006.color = (0.0, 0.0, 0.0, 1.0)
ob_circle_006.lineart.crease_threshold = 0.0
ob_circle_004.location = (-17.99, 16.21, 3.062)
ob_circle_004.rotation_euler = (0.0, 0.0, -8.378)
ob_circle_004.scale = (2.03, 2.03, 2.03)
ob_circle_004.lock_rotations_4d = False
ob_circle_004.empty_display_type = 'ARROWS'
ob_circle_004.color = (0.0, 0.0, 0.0, 1.0)
ob_circle_004.lineart.crease_threshold = 0.0
ob_circle_003.location = (-17.99, 16.21, 5.302)
ob_circle_003.rotation_euler = (0.0, 0.0, -8.378)
ob_circle_003.scale = (2.03, 2.03, 2.03)
ob_circle_003.lock_rotations_4d = False
ob_circle_003.empty_display_type = 'ARROWS'
ob_circle_003.color = (0.0, 0.0, 0.0, 1.0)
ob_circle_003.lineart.crease_threshold = 0.0
ob_circle_012.location = (6.536e-13, -15.01, 5.302)
ob_circle_012.rotation_euler = (0.0, 0.0, -6.283)
ob_circle_012.scale = (2.03, 2.03, 2.03)
ob_circle_012.lock_rotations_4d = False
ob_circle_012.empty_display_type = 'ARROWS'
ob_circle_012.color = (0.0, 0.0, 0.0, 1.0)
ob_circle_012.lineart.crease_threshold = 0.0
ob_circle_011.location = (6.536e-13, -15.01, 3.062)
ob_circle_011.rotation_euler = (0.0, 0.0, -6.283)
ob_circle_011.scale = (2.03, 2.03, 2.03)
ob_circle_011.lock_rotations_4d = False
ob_circle_011.empty_display_type = 'ARROWS'
ob_circle_011.color = (0.0, 0.0, 0.0, 1.0)
ob_circle_011.lineart.crease_threshold = 0.0
ob_circle_005.location = (0.0, 0.0, 0.0)
ob_circle_005.rotation_euler = (0.0, 0.0, -6.283)
ob_circle_005.scale = (2.9, 2.9, 2.9)
ob_circle_005.lock_rotations_4d = False
ob_circle_005.empty_display_type = 'ARROWS'
ob_circle_005.color = (0.0, 0.0, 0.0, 1.0)
ob_circle_005.lineart.crease_threshold = 0.0
ob_cube_002.location = (-0.007748, 2.623, 20.73)
ob_cube_002.rotation_euler = (-1.571, 0.0, 1.571)
ob_cube_002.scale = (0.742, 0.742, 0.742)
ob_cube_002.lock_rotations_4d = False
ob_cube_002.empty_display_type = 'ARROWS'
ob_cube_002.color = (0.0, 0.0, 0.0, 1.0)
ob_cube_002.lineart.crease_threshold = 0.0
ob_cube_004.location = (-9.033, 0.565, 3.062)
ob_cube_004.rotation_euler = (1.571, 1.971e-15, -2.618)
ob_cube_004.scale = (0.742, 0.742, 0.742)
ob_cube_004.lock_rotations_4d = False
ob_cube_004.empty_display_type = 'ARROWS'
ob_cube_004.color = (0.0, 0.0, 0.0, 1.0)
ob_cube_004.lineart.crease_threshold = 0.0
ob_cube_003.location = (9.033, 0.565, 3.062)
ob_cube_003.rotation_euler = (1.571, 5.632e-16, -0.5236)
ob_cube_003.scale = (0.742, 0.742, 0.742)
ob_cube_003.lock_rotations_4d = False
ob_cube_003.empty_display_type = 'ARROWS'
ob_cube_003.color = (0.0, 0.0, 0.0, 1.0)
ob_cube_003.lineart.crease_threshold = 0.0
ob_cube.location = (-0.007748, 2.623, 7.963)
ob_cube.rotation_euler = (1.571, 0.0, 1.571)
ob_cube.scale = (0.742, 0.742, 0.742)
ob_cube.lock_rotations_4d = False
ob_cube.empty_display_type = 'ARROWS'
ob_cube.color = (0.0, 0.0, 0.0, 1.0)
ob_cube.lineart.crease_threshold = 0.0
ob_cube_001.location = (0.001287, 2.722, 8.016)
ob_cube_001.rotation_euler = (1.571, 0.0, 1.571)
ob_cube_001.scale = (0.7, 0.7, 0.7)
ob_cube_001.lock_rotations_4d = False
ob_cube_001.empty_display_type = 'ARROWS'
ob_cube_001.color = (0.0, 0.0, 0.0, 1.0)
ob_cube_001.lineart.crease_threshold = 0.0
ob_lamp.location = (-57.0, 40.98, 53.84)
ob_lamp.rotation_euler = (0.7956, 0.6713, 3.688)
ob_lamp.scale = (5.671, 5.671, 5.671)
ob_lamp.lock_rotations_4d = False
ob_lamp.empty_display_type = 'ARROWS'
ob_lamp.color = (0.0, 0.0, 0.0, 1.0)
ob_lamp.lineart.crease_threshold = 0.0
ob_plane_002.location = (0.0, 0.0, -2.0)
ob_plane_002.lock_rotations_4d = False
ob_plane_002.empty_display_type = 'ARROWS'
ob_plane_002.color = (0.0, 0.0, 0.0, 1.0)
ob_plane_002.lineart.crease_threshold = 0.0
ob_camera.location = (1.193e-27, 0.0, 89.0)
ob_camera.rotation_euler = (3.576e-07, -2.22e-16, 2.22e-16)
ob_camera.lock_rotations_4d = False
ob_camera.empty_display_type = 'ARROWS'
ob_camera.color = (0.0, 0.0, 0.0, 0.0)
ob_camera.display_type = 'WIRE'
ob_camera.lineart.crease_threshold = 0.0

# ---- collection membership
col_collection_1.objects.link(ob_cube_005)
col_collection_1.objects.link(ob_circle_010)
col_collection_1.objects.link(ob_circle_008)
col_collection_1.objects.link(ob_circle_001)
col_collection_2.objects.link(ob_circle_009)
col_collection_2.objects.link(ob_circle)
col_collection_2.objects.link(ob_circle_002)
col_collection_3.objects.link(ob_sphere_001)
col_collection_3.objects.link(ob_sphere)
col_collection_3.objects.link(ob_sphere_002)
col_collection_4.objects.link(ob_plane_001)
col_collection_4.objects.link(ob_plane)
col_collection_5.objects.link(ob_circle_007)
col_collection_5.objects.link(ob_circle_006)
col_collection_5.objects.link(ob_circle_004)
col_collection_5.objects.link(ob_circle_003)
col_collection_5.objects.link(ob_circle_012)
col_collection_5.objects.link(ob_circle_011)
col_collection_11.objects.link(ob_circle_005)
col_collection_12.objects.link(ob_cube_002)
col_collection_12.objects.link(ob_cube_004)
col_collection_12.objects.link(ob_cube_003)
col_collection_12.objects.link(ob_cube)
col_collection_12.objects.link(ob_cube_001)
col_collection_13.objects.link(ob_lamp)
col_collection_14.objects.link(ob_plane_002)
col_collection_15.objects.link(ob_camera)

# ---- scene / render settings (as saved in the file)
scene.camera = ob_camera
scene.frame_start = 1; scene.frame_end = 250; scene.frame_set(1)
scene.render.engine = 'BLENDER_EEVEE_NEXT'
scene.render.image_settings.color_mode = 'RGB'
scene.render.image_settings.quality = 95
scene.render.image_settings.compression = 95
scene.render.resolution_x = 870
scene.render.resolution_y = 696
scene.render.fps = 25
scene.render.dither_intensity = 0.0
scene.render.film_transparent = True
scene.render.use_compositing = False
scene.render.use_sequencer = False
scene.render.use_file_extension = False
scene.render.bake_bias = 0.0
scene.render.use_stamp_time = False
scene.render.use_stamp_date = False
scene.render.use_stamp_frame = False
scene.render.use_stamp_camera = False
scene.render.use_stamp_scene = False
scene.render.use_stamp_filename = False
scene.render.use_stamp_render_time = False
scene.render.stamp_font_size = 0
scene.cycles.use_denoising = False
scene.cycles.samples = 10
scene.cycles.sampling_pattern = 'TABULATED_SOBOL'
scene.cycles.light_sampling_threshold = 0.0
scene.cycles.use_adaptive_sampling = False
scene.cycles.use_light_tree = False
scene.cycles.blur_glossy = 0.0
scene.cycles.volume_bounces = 1
scene.cycles.pixel_filter_type = 'GAUSSIAN'
scene.cycles.sample_clamp_indirect = 0.0
scene.view_settings.view_transform = 'Raw'
bpy.context.view_layer.update()
